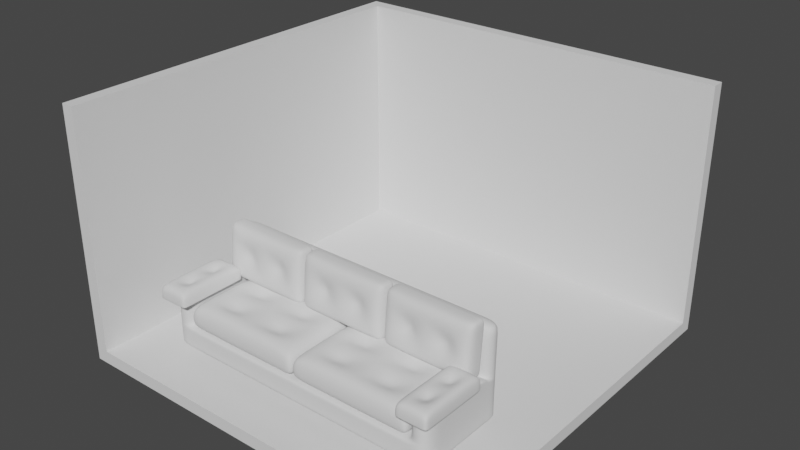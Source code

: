 # Source: livingroom.blend  (saved by Blender 3.5.10; exported with 4.5.12 LTS)
import bpy
from mathutils import Matrix  # noqa: F401  (used for matrix-valued properties, if any)

bpy.ops.wm.read_factory_settings(use_empty=True)
scene = bpy.context.scene
scene.name = 'Scene'

# ---- collections
col_collection = bpy.data.collections.new('Collection'); scene.collection.children.link(col_collection)

# ---- world
world_world = bpy.data.worlds.new('World'); scene.world = world_world
world_world.use_nodes = True; world_world.node_tree.nodes.clear()
_N = world_world.node_tree.nodes; _L = world_world.node_tree.links
n0 = _N.new('ShaderNodeOutputWorld'); n0.name = 'World Output'; n0.location = (300, 300)
n1 = _N.new('ShaderNodeBackground'); n1.name = 'Background'; n1.location = (10, 300)
n1.inputs[0].default_value = (0.05088, 0.05088, 0.05088, 1.0)
_L.new(n1.outputs[0], n0.inputs[0])
n0.is_active_output = True
world_world.color = (0.05088, 0.05088, 0.05088)
world_world.use_sun_shadow = False
world_world.sun_shadow_jitter_overblur = 0.0

# ---- meshes
me_plane = bpy.data.meshes.new('Plane')
me_plane.from_pydata([(-1.0, -1.0, 0.0), (1.0, -1.0, 0.0), (-1.0, 1.0, 0.0), (1.0, 1.0, 0.0), (-1.0, -1.0, 1.25), (-1.0, 1.0, 1.25), (1.0, 1.0, 1.25), (-1.066, 1.066, -0.06635), (-1.066, -1.0, -0.06635), (1.0, -1.0, -0.06635), (1.0, 1.066, -0.06635), (-1.066, 1.066, 1.25), (-1.066, -1.0, 1.25), (1.0, 1.066, 1.25)], [], [(0, 2, 3, 1), (2, 5, 6, 3), (0, 4, 5, 2), (8, 9, 10, 7), (7, 10, 13, 11), (8, 7, 11, 12), (5, 4, 12, 11), (1, 3, 10, 9), (3, 6, 13, 10), (6, 5, 11, 13), (0, 1, 9, 8), (4, 0, 8, 12)])
_uv = me_plane.uv_layers.new(name='UVMap')
_uv.uv.foreach_set('vector', [0.0, 0.0, 0.0, 1.0, 1.0, 1.0, 1.0, 0.0, 0.0, 1.0, 0.0, 1.0, 1.0, 1.0, 1.0, 1.0, 0.0, 0.0, 0.0, 0.0, 0.0, 1.0, 0.0, 1.0, 0.0, 0.0, 1.0, 0.0, 1.0, 1.0, 0.0, 1.0, 0.0, 1.0, 1.0, 1.0, 1.0, 1.0, 0.0, 1.0, 0.0, 0.0, 0.0, 1.0, 0.0, 1.0, 0.0, 0.0, 0.0, 1.0, 0.0, 0.0, 0.0, 0.0, 0.0, 1.0, 1.0, 0.0, 1.0, 1.0, 1.0, 1.0, 1.0, 0.0, 1.0, 1.0, 1.0, 1.0, 1.0, 1.0, 1.0, 1.0, 1.0, 1.0, 0.0, 1.0, 0.0, 1.0, 1.0, 1.0, 0.0, 0.0, 1.0, 0.0, 1.0, 0.0, 0.0, 0.0, 0.0, 0.0, 0.0, 0.0, 0.0, 0.0, 0.0, 0.0])
me_plane.update()
me_plane_001 = bpy.data.meshes.new('Plane.001')
me_plane_001.from_pydata([(-0.7197, -0.7858, 0.03991), (-0.7212, -0.3751, 0.04199), (-0.7197, -0.7858, 0.1502), (-0.6152, -0.7858, 0.03991), (0.677, -0.7858, 0.03991), (-0.6152, -0.7858, 0.1502), (-0.6167, -0.3751, 0.04199), (-0.6152, -0.2858, 0.03991), (0.6756, -0.3751, 0.04199), (0.677, -0.2858, 0.03991), (0.78, -0.3751, 0.04199), (0.7815, -0.2858, 0.03991), (0.7815, -0.7858, 0.03991), (0.78, -0.3751, 0.1522), (0.7815, -0.2858, 0.1502), (0.7815, -0.7858, 0.1502), (0.78, -0.3751, 0.1522), (0.7815, -0.2858, 0.1502), (0.7815, -0.7858, 0.1866), (0.78, -0.374, 0.2465), (0.7815, -0.2846, 0.2444), (0.7815, -0.7846, 0.2808), (0.78, -0.374, 0.2465), (0.7815, -0.2846, 0.2444), (0.7815, -0.7846, 0.2808), (0.6756, -0.374, 0.2465), (0.78, -0.3678, 0.5107), (0.7815, -0.2785, 0.5086), (0.6756, -0.3678, 0.5107), (0.677, -0.2785, 0.5086), (-0.6167, -0.3678, 0.5107), (-0.6152, -0.2785, 0.5086), (-0.7212, -0.3678, 0.5107), (-0.6167, -0.374, 0.2465), (-0.6167, -0.374, 0.2465), (-0.6152, -0.7846, 0.2828), (-0.7212, -0.374, 0.2465), (-0.7197, -0.7846, 0.2828), (-0.7197, -0.2846, 0.2444), (-0.7212, -0.374, 0.2465), (-0.7197, -0.7846, 0.2828), (-0.7197, -0.2846, 0.2444), (-0.7212, -0.3751, 0.1522), (-0.7197, -0.7858, 0.1885), (-0.7197, -0.2858, 0.1502), (-0.7212, -0.3751, 0.1522), (-0.7197, -0.2858, 0.1502), (-0.6152, -0.2858, 0.1502), (-0.7197, -0.2858, 0.03991), (0.677, -0.2858, 0.1502), (-0.6152, -0.2858, 0.1502), (0.677, -0.2858, 0.1502), (-0.6152, -0.2846, 0.2444), (0.677, -0.2846, 0.2444), (-0.6152, -0.2846, 0.2444), (0.677, -0.2846, 0.2444), (-0.6152, -0.7858, 0.1885), (-0.6167, -0.3751, 0.1522), (-0.6152, -0.7846, 0.2828), (-0.6167, -0.3751, 0.1522), (0.6756, -0.3751, 0.1522), (0.6756, -0.374, 0.2465), (0.677, -0.7858, 0.1866), (0.6756, -0.3751, 0.1522), (0.677, -0.7858, 0.1502), (0.677, -0.7846, 0.2808), (0.677, -0.7846, 0.2808), (-0.7197, -0.2785, 0.5086), (-0.6047, -0.7858, 0.03991), (-0.6062, -0.3751, 0.04199), (-0.6062, -0.3678, 0.5107), (-0.6062, -0.374, 0.2465), (-0.6047, -0.2858, 0.1502), (-0.6047, -0.2858, 0.1502), (-0.6047, -0.2846, 0.2444), (-0.6047, -0.2846, 0.2444), (-0.6062, -0.3751, 0.1522), (-0.6062, -0.3751, 0.1522), (-0.6047, -0.7858, 0.1502), (-0.6062, -0.374, 0.2465), (-0.6047, -0.2785, 0.5086), (-0.6047, -0.2858, 0.03991), (0.6565, -0.7858, 0.03991), (0.655, -0.3751, 0.04199), (0.6565, -0.7858, 0.1502), (0.655, -0.3678, 0.5107), (0.655, -0.374, 0.2465), (0.6565, -0.2858, 0.1502), (0.6565, -0.2858, 0.1502), (0.6565, -0.2846, 0.2444), (0.6565, -0.2846, 0.2444), (0.655, -0.3751, 0.1522), (0.655, -0.3751, 0.1522), (0.655, -0.374, 0.2465), (0.6565, -0.2785, 0.5086), (0.6565, -0.2858, 0.03991), (-0.7211, -0.3848, 0.04194), (-0.6167, -0.3848, 0.04194), (0.6756, -0.3848, 0.04194), (0.7801, -0.3848, 0.04194), (0.7801, -0.3848, 0.1522), (0.7801, -0.3848, 0.1886), (0.7801, -0.3836, 0.2829), (0.7801, -0.3836, 0.2829), (-0.6167, -0.3836, 0.2848), (-0.7211, -0.3836, 0.2848), (-0.7211, -0.3836, 0.2848), (-0.7211, -0.3848, 0.1906), (-0.7211, -0.3848, 0.1522), (-0.6167, -0.3848, 0.1906), (-0.6167, -0.3836, 0.2848), (0.6756, -0.3848, 0.1886), (0.6756, -0.3848, 0.1522), (0.6756, -0.3836, 0.2829), (0.6756, -0.3836, 0.2829), (-0.6167, -0.3848, 0.1522), (-0.6061, -0.3848, 0.1522), (-0.6061, -0.3848, 0.04194), (0.6551, -0.3848, 0.1522), (0.6551, -0.3848, 0.04194), (-0.7197, -0.7858, 0.0486), (-0.6152, -0.7858, 0.0486), (0.78, -0.3751, 0.05068), (-0.7212, -0.3751, 0.05068), (-0.7197, -0.2858, 0.0486), (-0.6152, -0.2858, 0.0486), (0.677, -0.2858, 0.0486), (0.677, -0.7858, 0.0486), (0.7815, -0.7858, 0.0486), (0.7815, -0.2858, 0.0486), (-0.6047, -0.2858, 0.0486), (-0.6047, -0.7858, 0.0486), (0.6565, -0.2858, 0.0486), (0.6565, -0.7858, 0.0486), (0.7801, -0.3848, 0.05063), (-0.7211, -0.3848, 0.05063), (-0.7197, -0.7858, 0.1415), (-0.6152, -0.7858, 0.1415), (0.78, -0.3751, 0.1436), (-0.7212, -0.3751, 0.1436), (-0.6152, -0.2858, 0.1415), (0.677, -0.2858, 0.1415), (0.677, -0.7858, 0.1415), (0.7815, -0.2858, 0.1415), (-0.6047, -0.2858, 0.1415), (-0.6047, -0.7858, 0.1415), (0.6565, -0.2858, 0.1415), (0.6565, -0.7858, 0.1415), (0.7801, -0.3848, 0.1435), (-0.7211, -0.3848, 0.1435), (-0.7197, -0.2858, 0.1415), (0.7815, -0.7858, 0.1415), (-0.7202, -0.6498, 0.0406), (-0.6157, -0.6498, 0.0406), (0.6766, -0.6498, 0.0406), (-0.7202, -0.6487, 0.2835), (-0.7202, -0.6487, 0.2835), (-0.7202, -0.6498, 0.1892), (-0.7202, -0.6498, 0.1509), (-0.6052, -0.6498, 0.0406), (0.656, -0.6498, 0.0406), (0.781, -0.6498, 0.0406), (0.781, -0.6498, 0.1509), (0.781, -0.6498, 0.1873), (0.781, -0.6487, 0.2815), (0.781, -0.6487, 0.2815), (-0.6157, -0.6487, 0.2835), (-0.6157, -0.6498, 0.1892), (-0.6157, -0.6487, 0.2835), (0.6766, -0.6498, 0.1873), (0.6766, -0.6498, 0.1509), (0.6766, -0.6487, 0.2815), (0.6766, -0.6487, 0.2815), (-0.6157, -0.6498, 0.1509), (-0.6052, -0.6498, 0.1509), (0.656, -0.6498, 0.1509), (0.781, -0.6498, 0.04929), (-0.7202, -0.6498, 0.04929), (0.781, -0.6498, 0.1422), (-0.7202, -0.6498, 0.1422), (0.78, -0.3728, 0.2967), (0.6756, -0.3728, 0.2967), (-0.6167, -0.3728, 0.2967), (-0.7212, -0.3728, 0.2967), (-0.6152, -0.2835, 0.2946), (0.677, -0.2835, 0.2946), (-0.7197, -0.2835, 0.2946), (0.7815, -0.2835, 0.2946), (-0.6047, -0.2835, 0.2946), (-0.6062, -0.3728, 0.2967), (0.6565, -0.2835, 0.2946), (0.655, -0.3728, 0.2967), (0.78, -0.3703, 0.4484), (-0.7212, -0.3703, 0.4484), (-0.6152, -0.281, 0.4463), (0.7815, -0.281, 0.4463), (-0.6047, -0.281, 0.4463), (-0.6062, -0.3703, 0.4484), (0.6565, -0.281, 0.4463), (0.655, -0.3703, 0.4484), (0.6756, -0.3703, 0.4484), (-0.6167, -0.3703, 0.4484), (0.677, -0.281, 0.4463), (-0.7197, -0.281, 0.4463), (-0.7199, -0.6651, 0.04025), (-0.6155, -0.6651, 0.04025), (0.6768, -0.6651, 0.04025), (-0.7199, -0.664, 0.2831), (-0.7199, -0.664, 0.2831), (-0.7199, -0.6651, 0.1889), (-0.7199, -0.6651, 0.1505), (-0.6049, -0.6651, 0.04025), (0.6563, -0.6651, 0.04025), (0.7813, -0.6651, 0.04894), (0.7813, -0.6651, 0.1418), (0.7813, -0.6651, 0.04025), (0.7813, -0.6651, 0.1505), (0.7813, -0.6651, 0.1869), (0.7813, -0.664, 0.2812), (0.7813, -0.664, 0.2812), (-0.6155, -0.664, 0.2831), (-0.6155, -0.6651, 0.1889), (-0.6155, -0.664, 0.2831), (0.6768, -0.6651, 0.1869), (0.6768, -0.6651, 0.1505), (0.6768, -0.664, 0.2812), (0.6768, -0.664, 0.2812), (-0.6155, -0.6651, 0.1505), (-0.6049, -0.6651, 0.1505), (0.6563, -0.6651, 0.1505), (-0.7199, -0.6651, 0.04894), (-0.7199, -0.6651, 0.1418)], [], [(96, 1, 6, 97), (231, 136, 2, 210), (136, 137, 5, 2), (119, 83, 8, 98), (147, 142, 64, 84), (83, 95, 9, 8), (1, 48, 7, 6), (98, 8, 10, 99), (8, 9, 11, 10), (138, 143, 14, 13), (148, 138, 13, 100), (13, 14, 17, 16), (100, 13, 16, 101), (16, 17, 20, 19), (101, 16, 19, 102), (19, 20, 23, 22), (102, 19, 22, 103), (192, 195, 27, 26), (114, 103, 22, 25), (200, 192, 26, 28), (28, 26, 27, 29), (85, 28, 29, 94), (199, 200, 28, 85), (32, 30, 31, 67), (193, 201, 30, 32), (110, 34, 33, 104), (93, 61, 25, 86), (105, 104, 33, 36), (208, 40, 37, 207), (203, 193, 32, 67), (41, 39, 36, 38), (209, 43, 40, 208), (44, 42, 39, 41), (210, 2, 43, 209), (46, 45, 42, 44), (150, 139, 45, 46), (47, 46, 44, 50), (140, 150, 46, 47), (72, 47, 50, 73), (144, 140, 47, 72), (50, 44, 41, 52), (73, 50, 52, 74), (52, 41, 38, 54), (74, 52, 54, 75), (194, 203, 67, 31), (196, 194, 31, 80), (20, 53, 55, 23), (195, 202, 29, 27), (17, 51, 53, 20), (14, 49, 51, 17), (143, 141, 49, 14), (43, 56, 58, 40), (2, 5, 56, 43), (115, 59, 57, 109), (109, 57, 34, 110), (40, 58, 35, 37), (92, 63, 60, 91), (91, 60, 61, 93), (223, 62, 65, 225), (224, 64, 62, 223), (118, 112, 63, 92), (64, 15, 18, 62), (142, 151, 15, 64), (62, 18, 21, 65), (65, 21, 24, 66), (225, 65, 66, 226), (115, 116, 77, 59), (57, 76, 79, 34), (59, 77, 76, 57), (198, 196, 80, 94), (89, 74, 75, 90), (88, 73, 74, 89), (146, 144, 72, 87), (87, 72, 73, 88), (34, 79, 71, 33), (201, 197, 70, 30), (30, 70, 80, 31), (6, 7, 81, 69), (137, 145, 78, 5), (97, 6, 69, 117), (49, 87, 88, 51), (141, 146, 87, 49), (51, 88, 89, 53), (53, 89, 90, 55), (202, 198, 94, 29), (116, 118, 92, 77), (76, 91, 93, 79), (77, 92, 91, 76), (79, 93, 86, 71), (197, 199, 85, 70), (70, 85, 94, 80), (69, 81, 95, 83), (145, 147, 84, 78), (117, 69, 83, 119), (159, 117, 119, 160), (174, 175, 118, 116), (153, 97, 117, 159), (173, 174, 116, 115), (61, 113, 114, 25), (175, 170, 112, 118), (63, 112, 111, 60), (60, 111, 113, 61), (167, 109, 110, 168), (173, 115, 109, 167), (45, 108, 107, 42), (42, 107, 106, 39), (39, 106, 105, 36), (155, 166, 104, 105), (168, 110, 104, 166), (172, 165, 103, 114), (164, 102, 103, 165), (163, 101, 102, 164), (162, 100, 101, 163), (178, 148, 100, 162), (154, 98, 99, 161), (160, 119, 98, 154), (139, 149, 108, 45), (152, 96, 97, 153), (1, 96, 135, 123), (161, 99, 134, 176), (68, 82, 133, 131), (9, 95, 132, 126), (3, 68, 131, 121), (95, 81, 130, 132), (4, 12, 128, 127), (11, 9, 126, 129), (81, 7, 125, 130), (7, 48, 124, 125), (48, 1, 123, 124), (99, 10, 122, 134), (10, 11, 129, 122), (82, 4, 127, 133), (0, 3, 121, 120), (204, 0, 120, 230), (123, 135, 149, 139), (176, 134, 148, 178), (131, 133, 147, 145), (126, 132, 146, 141), (121, 131, 145, 137), (132, 130, 144, 146), (127, 128, 151, 142), (129, 126, 141, 143), (130, 125, 140, 144), (125, 124, 150, 140), (124, 123, 139, 150), (134, 122, 138, 148), (122, 129, 143, 138), (133, 127, 142, 147), (120, 121, 137, 136), (230, 120, 136, 231), (135, 177, 179, 149), (213, 176, 178, 214), (96, 152, 177, 135), (215, 161, 176, 213), (204, 152, 153, 205), (212, 160, 154, 206), (206, 154, 161, 215), (214, 178, 162, 216), (216, 162, 163, 217), (217, 163, 164, 218), (218, 164, 165, 219), (226, 219, 165, 172), (222, 168, 166, 220), (207, 220, 166, 155), (227, 173, 167, 221), (221, 167, 168, 222), (229, 224, 170, 175), (227, 228, 174, 173), (205, 153, 159, 211), (228, 229, 175, 174), (211, 159, 160, 212), (113, 171, 172, 114), (112, 170, 169, 111), (111, 169, 171, 113), (108, 158, 157, 107), (107, 157, 156, 106), (106, 156, 155, 105), (149, 179, 158, 108), (71, 86, 191, 189), (55, 90, 190, 185), (33, 71, 189, 182), (90, 75, 188, 190), (23, 55, 185, 187), (75, 54, 184, 188), (54, 38, 186, 184), (38, 36, 183, 186), (36, 33, 182, 183), (86, 25, 181, 191), (25, 22, 180, 181), (22, 23, 187, 180), (189, 191, 199, 197), (185, 190, 198, 202), (182, 189, 197, 201), (190, 188, 196, 198), (187, 185, 202, 195), (188, 184, 194, 196), (184, 186, 203, 194), (186, 183, 193, 203), (183, 182, 201, 193), (191, 181, 200, 199), (181, 180, 192, 200), (180, 187, 195, 192), (68, 211, 212, 82), (78, 84, 229, 228), (3, 205, 211, 68), (5, 78, 228, 227), (84, 64, 224, 229), (56, 221, 222, 58), (5, 227, 221, 56), (37, 35, 220, 207), (58, 222, 220, 35), (66, 24, 219, 226), (21, 218, 219, 24), (18, 217, 218, 21), (15, 216, 217, 18), (151, 214, 216, 15), (4, 206, 215, 12), (82, 212, 206, 4), (0, 204, 205, 3), (12, 215, 213, 128), (128, 213, 214, 151), (177, 230, 231, 179), (152, 204, 230, 177), (171, 225, 226, 172), (170, 224, 223, 169), (169, 223, 225, 171), (158, 210, 209, 157), (157, 209, 208, 156), (156, 208, 207, 155), (179, 231, 210, 158)])
me_plane_001.polygons.foreach_set('use_smooth', [True] * 230)
_uv = me_plane_001.uv_layers.new(name='UVMap')
_uv.uv.foreach_set('vector', [0.0, 0.8302, 0.0, 0.8503, 0.3333, 0.8503, 0.3333, 0.8302, 0.0, 0.1408, 0.0, 0.0, 0.0, 0.0, 0.0, 0.1408, 0.0, 0.0, 0.3333, 0.0, 0.3333, 0.0, 0.0, 0.0, 0.6643, 0.8302, 0.6643, 0.8503, 0.6667, 0.8503, 0.6667, 0.8302, 0.6643, 0.0, 0.6667, 0.0, 0.6667, 0.0, 0.6643, 0.0, 0.6643, 0.8503, 0.6643, 1.0, 0.6667, 1.0, 0.6667, 0.8503, 0.0, 0.8503, 0.0, 1.0, 0.3333, 1.0, 0.3333, 0.8503, 0.6667, 0.8302, 0.6667, 0.8503, 1.0, 0.8503, 1.0, 0.8302, 0.6667, 0.8503, 0.6667, 1.0, 1.0, 1.0, 1.0, 0.8503, 1.0, 0.8503, 1.0, 1.0, 1.0, 1.0, 1.0, 0.8503, 1.0, 0.8302, 1.0, 0.8503, 1.0, 0.8503, 1.0, 0.8302, 1.0, 0.8503, 1.0, 1.0, 1.0, 1.0, 1.0, 0.8503, 1.0, 0.8302, 1.0, 0.8503, 1.0, 0.8503, 1.0, 0.8302, 1.0, 0.8503, 1.0, 1.0, 1.0, 1.0, 1.0, 0.8503, 1.0, 0.8302, 1.0, 0.8503, 1.0, 0.8503, 1.0, 0.8302, 1.0, 0.8503, 1.0, 1.0, 1.0, 1.0, 1.0, 0.8503, 1.0, 0.8302, 1.0, 0.8503, 1.0, 0.8503, 1.0, 0.8302, 1.0, 0.8503, 1.0, 1.0, 1.0, 1.0, 1.0, 0.8503, 0.6667, 0.8302, 1.0, 0.8302, 1.0, 0.8503, 0.6667, 0.8503, 0.6667, 0.8503, 1.0, 0.8503, 1.0, 0.8503, 0.6667, 0.8503, 0.6667, 0.8503, 1.0, 0.8503, 1.0, 1.0, 0.6667, 1.0, 0.6643, 0.8503, 0.6667, 0.8503, 0.6667, 1.0, 0.6643, 1.0, 0.6643, 0.8503, 0.6667, 0.8503, 0.6667, 0.8503, 0.6643, 0.8503, 0.0, 0.8503, 0.3333, 0.8503, 0.3333, 1.0, 0.0, 1.0, 0.0, 0.8503, 0.3333, 0.8503, 0.3333, 0.8503, 0.0, 0.8503, 0.3333, 0.8302, 0.3333, 0.8503, 0.3333, 0.8503, 0.3333, 0.8302, 0.6643, 0.8503, 0.6667, 0.8503, 0.6667, 0.8503, 0.6643, 0.8503, 0.0, 0.8302, 0.3333, 0.8302, 0.3333, 0.8503, 0.0, 0.8503, 0.0, 0.1408, 0.0, 0.0, 0.0, 0.0, 0.0, 0.1408, 0.0, 1.0, 0.0, 0.8503, 0.0, 0.8503, 0.0, 1.0, 0.0, 1.0, 0.0, 0.8503, 0.0, 0.8503, 0.0, 1.0, 0.0, 0.1408, 0.0, 0.0, 0.0, 0.0, 0.0, 0.1408, 0.0, 1.0, 0.0, 0.8503, 0.0, 0.8503, 0.0, 1.0, 0.0, 0.1408, 0.0, 0.0, 0.0, 0.0, 0.0, 0.1408, 0.0, 1.0, 0.0, 0.8503, 0.0, 0.8503, 0.0, 1.0, 0.0, 1.0, 0.0, 0.8503, 0.0, 0.8503, 0.0, 1.0, 0.3333, 1.0, 0.0, 1.0, 0.0, 1.0, 0.3333, 1.0, 0.3333, 1.0, 0.0, 1.0, 0.0, 1.0, 0.3333, 1.0, 0.3354, 1.0, 0.3333, 1.0, 0.3333, 1.0, 0.3354, 1.0, 0.3354, 1.0, 0.3333, 1.0, 0.3333, 1.0, 0.3354, 1.0, 0.3333, 1.0, 0.0, 1.0, 0.0, 1.0, 0.3333, 1.0, 0.3354, 1.0, 0.3333, 1.0, 0.3333, 1.0, 0.3354, 1.0, 0.3333, 1.0, 0.0, 1.0, 0.0, 1.0, 0.3333, 1.0, 0.3354, 1.0, 0.3333, 1.0, 0.3333, 1.0, 0.3354, 1.0, 0.3333, 1.0, 0.0, 1.0, 0.0, 1.0, 0.3333, 1.0, 0.3354, 1.0, 0.3333, 1.0, 0.3333, 1.0, 0.3354, 1.0, 1.0, 1.0, 0.6667, 1.0, 0.6667, 1.0, 1.0, 1.0, 1.0, 1.0, 0.6667, 1.0, 0.6667, 1.0, 1.0, 1.0, 1.0, 1.0, 0.6667, 1.0, 0.6667, 1.0, 1.0, 1.0, 1.0, 1.0, 0.6667, 1.0, 0.6667, 1.0, 1.0, 1.0, 1.0, 1.0, 0.6667, 1.0, 0.6667, 1.0, 1.0, 1.0, 0.0, 0.0, 0.3333, 0.0, 0.3333, 0.0, 0.0, 0.0, 0.0, 0.0, 0.3333, 0.0, 0.3333, 0.0, 0.0, 0.0, 0.3333, 0.8302, 0.3333, 0.8503, 0.3333, 0.8503, 0.3333, 0.8302, 0.3333, 0.8302, 0.3333, 0.8503, 0.3333, 0.8503, 0.3333, 0.8302, 0.0, 0.0, 0.3333, 0.0, 0.3333, 0.0, 0.0, 0.0, 0.6643, 0.8503, 0.6667, 0.8503, 0.6667, 0.8503, 0.6643, 0.8503, 0.6643, 0.8503, 0.6667, 0.8503, 0.6667, 0.8503, 0.6643, 0.8503, 0.6667, 0.1408, 0.6667, 0.0, 0.6667, 0.0, 0.6667, 0.1408, 0.6667, 0.1408, 0.6667, 0.0, 0.6667, 0.0, 0.6667, 0.1408, 0.6643, 0.8302, 0.6667, 0.8302, 0.6667, 0.8503, 0.6643, 0.8503, 0.6667, 0.0, 1.0, 0.0, 1.0, 0.0, 0.6667, 0.0, 0.6667, 0.0, 1.0, 0.0, 1.0, 0.0, 0.6667, 0.0, 0.6667, 0.0, 1.0, 0.0, 1.0, 0.0, 0.6667, 0.0, 0.6667, 0.0, 1.0, 0.0, 1.0, 0.0, 0.6667, 0.0, 0.6667, 0.1408, 0.6667, 0.0, 0.6667, 0.0, 0.6667, 0.1408, 0.3333, 0.8302, 0.3354, 0.8302, 0.3354, 0.8503, 0.3333, 0.8503, 0.3333, 0.8503, 0.3354, 0.8503, 0.3354, 0.8503, 0.3333, 0.8503, 0.3333, 0.8503, 0.3354, 0.8503, 0.3354, 0.8503, 0.3333, 0.8503, 0.6643, 1.0, 0.3354, 1.0, 0.3354, 1.0, 0.6643, 1.0, 0.6643, 1.0, 0.3354, 1.0, 0.3354, 1.0, 0.6643, 1.0, 0.6643, 1.0, 0.3354, 1.0, 0.3354, 1.0, 0.6643, 1.0, 0.6643, 1.0, 0.3354, 1.0, 0.3354, 1.0, 0.6643, 1.0, 0.6643, 1.0, 0.3354, 1.0, 0.3354, 1.0, 0.6643, 1.0, 0.3333, 0.8503, 0.3354, 0.8503, 0.3354, 0.8503, 0.3333, 0.8503, 0.3333, 0.8503, 0.3354, 0.8503, 0.3354, 0.8503, 0.3333, 0.8503, 0.3333, 0.8503, 0.3354, 0.8503, 0.3354, 1.0, 0.3333, 1.0, 0.3333, 0.8503, 0.3333, 1.0, 0.3354, 1.0, 0.3354, 0.8503, 0.3333, 0.0, 0.3354, 0.0, 0.3354, 0.0, 0.3333, 0.0, 0.3333, 0.8302, 0.3333, 0.8503, 0.3354, 0.8503, 0.3354, 0.8302, 0.6667, 1.0, 0.6643, 1.0, 0.6643, 1.0, 0.6667, 1.0, 0.6667, 1.0, 0.6643, 1.0, 0.6643, 1.0, 0.6667, 1.0, 0.6667, 1.0, 0.6643, 1.0, 0.6643, 1.0, 0.6667, 1.0, 0.6667, 1.0, 0.6643, 1.0, 0.6643, 1.0, 0.6667, 1.0, 0.6667, 1.0, 0.6643, 1.0, 0.6643, 1.0, 0.6667, 1.0, 0.3354, 0.8302, 0.6643, 0.8302, 0.6643, 0.8503, 0.3354, 0.8503, 0.3354, 0.8503, 0.6643, 0.8503, 0.6643, 0.8503, 0.3354, 0.8503, 0.3354, 0.8503, 0.6643, 0.8503, 0.6643, 0.8503, 0.3354, 0.8503, 0.3354, 0.8503, 0.6643, 0.8503, 0.6643, 0.8503, 0.3354, 0.8503, 0.3354, 0.8503, 0.6643, 0.8503, 0.6643, 0.8503, 0.3354, 0.8503, 0.3354, 0.8503, 0.6643, 0.8503, 0.6643, 1.0, 0.3354, 1.0, 0.3354, 0.8503, 0.3354, 1.0, 0.6643, 1.0, 0.6643, 0.8503, 0.3354, 0.0, 0.6643, 0.0, 0.6643, 0.0, 0.3354, 0.0, 0.3354, 0.8302, 0.3354, 0.8503, 0.6643, 0.8503, 0.6643, 0.8302, 0.3354, 0.2815, 0.3354, 0.8302, 0.6643, 0.8302, 0.6643, 0.2815, 0.3354, 0.2815, 0.6643, 0.2815, 0.6643, 0.8302, 0.3354, 0.8302, 0.3333, 0.2815, 0.3333, 0.8302, 0.3354, 0.8302, 0.3354, 0.2815, 0.3333, 0.2815, 0.3354, 0.2815, 0.3354, 0.8302, 0.3333, 0.8302, 0.6667, 0.8503, 0.6667, 0.8302, 0.6667, 0.8302, 0.6667, 0.8503, 0.6643, 0.2815, 0.6667, 0.2815, 0.6667, 0.8302, 0.6643, 0.8302, 0.6667, 0.8503, 0.6667, 0.8302, 0.6667, 0.8302, 0.6667, 0.8503, 0.6667, 0.8503, 0.6667, 0.8302, 0.6667, 0.8302, 0.6667, 0.8503, 0.3333, 0.2815, 0.3333, 0.8302, 0.3333, 0.8302, 0.3333, 0.2815, 0.3333, 0.2815, 0.3333, 0.8302, 0.3333, 0.8302, 0.3333, 0.2815, 0.0, 0.8503, 0.0, 0.8302, 0.0, 0.8302, 0.0, 0.8503, 0.0, 0.8503, 0.0, 0.8302, 0.0, 0.8302, 0.0, 0.8503, 0.0, 0.8503, 0.0, 0.8302, 0.0, 0.8302, 0.0, 0.8503, 0.0, 0.2815, 0.3333, 0.2815, 0.3333, 0.8302, 0.0, 0.8302, 0.3333, 0.2815, 0.3333, 0.8302, 0.3333, 0.8302, 0.3333, 0.2815, 0.6667, 0.2815, 1.0, 0.2815, 1.0, 0.8302, 0.6667, 0.8302, 1.0, 0.2815, 1.0, 0.8302, 1.0, 0.8302, 1.0, 0.2815, 1.0, 0.2815, 1.0, 0.8302, 1.0, 0.8302, 1.0, 0.2815, 1.0, 0.2815, 1.0, 0.8302, 1.0, 0.8302, 1.0, 0.2815, 1.0, 0.2815, 1.0, 0.8302, 1.0, 0.8302, 1.0, 0.2815, 0.6667, 0.2815, 0.6667, 0.8302, 1.0, 0.8302, 1.0, 0.2815, 0.6643, 0.2815, 0.6643, 0.8302, 0.6667, 0.8302, 0.6667, 0.2815, 0.0, 0.8503, 0.0, 0.8302, 0.0, 0.8302, 0.0, 0.8503, 0.0, 0.2815, 0.0, 0.8302, 0.3333, 0.8302, 0.3333, 0.2815, 0.0, 0.8503, 0.0, 0.8302, 0.0, 0.8302, 0.0, 0.8503, 1.0, 0.2815, 1.0, 0.8302, 1.0, 0.8302, 1.0, 0.2815, 0.3354, 0.0, 0.6643, 0.0, 0.6643, 0.0, 0.3354, 0.0, 0.6667, 1.0, 0.6643, 1.0, 0.6643, 1.0, 0.6667, 1.0, 0.3333, 0.0, 0.3354, 0.0, 0.3354, 0.0, 0.3333, 0.0, 0.6643, 1.0, 0.3354, 1.0, 0.3354, 1.0, 0.6643, 1.0, 0.6667, 0.0, 1.0, 0.0, 1.0, 0.0, 0.6667, 0.0, 1.0, 1.0, 0.6667, 1.0, 0.6667, 1.0, 1.0, 1.0, 0.3354, 1.0, 0.3333, 1.0, 0.3333, 1.0, 0.3354, 1.0, 0.3333, 1.0, 0.0, 1.0, 0.0, 1.0, 0.3333, 1.0, 0.0, 1.0, 0.0, 0.8503, 0.0, 0.8503, 0.0, 1.0, 1.0, 0.8302, 1.0, 0.8503, 1.0, 0.8503, 1.0, 0.8302, 1.0, 0.8503, 1.0, 1.0, 1.0, 1.0, 1.0, 0.8503, 0.6643, 0.0, 0.6667, 0.0, 0.6667, 0.0, 0.6643, 0.0, 0.0, 0.0, 0.3333, 0.0, 0.3333, 0.0, 0.0, 0.0, 0.0, 0.1408, 0.0, 0.0, 0.0, 0.0, 0.0, 0.1408, 0.0, 0.8503, 0.0, 0.8302, 0.0, 0.8302, 0.0, 0.8503, 1.0, 0.2815, 1.0, 0.8302, 1.0, 0.8302, 1.0, 0.2815, 0.3354, 0.0, 0.6643, 0.0, 0.6643, 0.0, 0.3354, 0.0, 0.6667, 1.0, 0.6643, 1.0, 0.6643, 1.0, 0.6667, 1.0, 0.3333, 0.0, 0.3354, 0.0, 0.3354, 0.0, 0.3333, 0.0, 0.6643, 1.0, 0.3354, 1.0, 0.3354, 1.0, 0.6643, 1.0, 0.6667, 0.0, 1.0, 0.0, 1.0, 0.0, 0.6667, 0.0, 1.0, 1.0, 0.6667, 1.0, 0.6667, 1.0, 1.0, 1.0, 0.3354, 1.0, 0.3333, 1.0, 0.3333, 1.0, 0.3354, 1.0, 0.3333, 1.0, 0.0, 1.0, 0.0, 1.0, 0.3333, 1.0, 0.0, 1.0, 0.0, 0.8503, 0.0, 0.8503, 0.0, 1.0, 1.0, 0.8302, 1.0, 0.8503, 1.0, 0.8503, 1.0, 0.8302, 1.0, 0.8503, 1.0, 1.0, 1.0, 1.0, 1.0, 0.8503, 0.6643, 0.0, 0.6667, 0.0, 0.6667, 0.0, 0.6643, 0.0, 0.0, 0.0, 0.3333, 0.0, 0.3333, 0.0, 0.0, 0.0, 0.0, 0.1408, 0.0, 0.0, 0.0, 0.0, 0.0, 0.1408, 0.0, 0.8302, 0.0, 0.2815, 0.0, 0.2815, 0.0, 0.8302, 1.0, 0.1408, 1.0, 0.2815, 1.0, 0.2815, 1.0, 0.1408, 0.0, 0.8302, 0.0, 0.2815, 0.0, 0.2815, 0.0, 0.8302, 1.0, 0.1408, 1.0, 0.2815, 1.0, 0.2815, 1.0, 0.1408, 0.0, 0.1408, 0.0, 0.2815, 0.3333, 0.2815, 0.3333, 0.1408, 0.6643, 0.1408, 0.6643, 0.2815, 0.6667, 0.2815, 0.6667, 0.1408, 0.6667, 0.1408, 0.6667, 0.2815, 1.0, 0.2815, 1.0, 0.1408, 1.0, 0.1408, 1.0, 0.2815, 1.0, 0.2815, 1.0, 0.1408, 1.0, 0.1408, 1.0, 0.2815, 1.0, 0.2815, 1.0, 0.1408, 1.0, 0.1408, 1.0, 0.2815, 1.0, 0.2815, 1.0, 0.1408, 1.0, 0.1408, 1.0, 0.2815, 1.0, 0.2815, 1.0, 0.1408, 0.6667, 0.1408, 1.0, 0.1408, 1.0, 0.2815, 0.6667, 0.2815, 0.3333, 0.1408, 0.3333, 0.2815, 0.3333, 0.2815, 0.3333, 0.1408, 0.0, 0.1408, 0.3333, 0.1408, 0.3333, 0.2815, 0.0, 0.2815, 0.3333, 0.1408, 0.3333, 0.2815, 0.3333, 0.2815, 0.3333, 0.1408, 0.3333, 0.1408, 0.3333, 0.2815, 0.3333, 0.2815, 0.3333, 0.1408, 0.6643, 0.1408, 0.6667, 0.1408, 0.6667, 0.2815, 0.6643, 0.2815, 0.3333, 0.1408, 0.3354, 0.1408, 0.3354, 0.2815, 0.3333, 0.2815, 0.3333, 0.1408, 0.3333, 0.2815, 0.3354, 0.2815, 0.3354, 0.1408, 0.3354, 0.1408, 0.6643, 0.1408, 0.6643, 0.2815, 0.3354, 0.2815, 0.3354, 0.1408, 0.3354, 0.2815, 0.6643, 0.2815, 0.6643, 0.1408, 0.6667, 0.8302, 0.6667, 0.2815, 0.6667, 0.2815, 0.6667, 0.8302, 0.6667, 0.8302, 0.6667, 0.2815, 0.6667, 0.2815, 0.6667, 0.8302, 0.6667, 0.8302, 0.6667, 0.2815, 0.6667, 0.2815, 0.6667, 0.8302, 0.0, 0.8302, 0.0, 0.2815, 0.0, 0.2815, 0.0, 0.8302, 0.0, 0.8302, 0.0, 0.2815, 0.0, 0.2815, 0.0, 0.8302, 0.0, 0.8302, 0.0, 0.2815, 0.0, 0.2815, 0.0, 0.8302, 0.0, 0.8302, 0.0, 0.2815, 0.0, 0.2815, 0.0, 0.8302, 0.3354, 0.8503, 0.6643, 0.8503, 0.6643, 0.8503, 0.3354, 0.8503, 0.6667, 1.0, 0.6643, 1.0, 0.6643, 1.0, 0.6667, 1.0, 0.3333, 0.8503, 0.3354, 0.8503, 0.3354, 0.8503, 0.3333, 0.8503, 0.6643, 1.0, 0.3354, 1.0, 0.3354, 1.0, 0.6643, 1.0, 1.0, 1.0, 0.6667, 1.0, 0.6667, 1.0, 1.0, 1.0, 0.3354, 1.0, 0.3333, 1.0, 0.3333, 1.0, 0.3354, 1.0, 0.3333, 1.0, 0.0, 1.0, 0.0, 1.0, 0.3333, 1.0, 0.0, 1.0, 0.0, 0.8503, 0.0, 0.8503, 0.0, 1.0, 0.0, 0.8503, 0.3333, 0.8503, 0.3333, 0.8503, 0.0, 0.8503, 0.6643, 0.8503, 0.6667, 0.8503, 0.6667, 0.8503, 0.6643, 0.8503, 0.6667, 0.8503, 1.0, 0.8503, 1.0, 0.8503, 0.6667, 0.8503, 1.0, 0.8503, 1.0, 1.0, 1.0, 1.0, 1.0, 0.8503, 0.3354, 0.8503, 0.6643, 0.8503, 0.6643, 0.8503, 0.3354, 0.8503, 0.6667, 1.0, 0.6643, 1.0, 0.6643, 1.0, 0.6667, 1.0, 0.3333, 0.8503, 0.3354, 0.8503, 0.3354, 0.8503, 0.3333, 0.8503, 0.6643, 1.0, 0.3354, 1.0, 0.3354, 1.0, 0.6643, 1.0, 1.0, 1.0, 0.6667, 1.0, 0.6667, 1.0, 1.0, 1.0, 0.3354, 1.0, 0.3333, 1.0, 0.3333, 1.0, 0.3354, 1.0, 0.3333, 1.0, 0.0, 1.0, 0.0, 1.0, 0.3333, 1.0, 0.0, 1.0, 0.0, 0.8503, 0.0, 0.8503, 0.0, 1.0, 0.0, 0.8503, 0.3333, 0.8503, 0.3333, 0.8503, 0.0, 0.8503, 0.6643, 0.8503, 0.6667, 0.8503, 0.6667, 0.8503, 0.6643, 0.8503, 0.6667, 0.8503, 1.0, 0.8503, 1.0, 0.8503, 0.6667, 0.8503, 1.0, 0.8503, 1.0, 1.0, 1.0, 1.0, 1.0, 0.8503, 0.3354, 0.0, 0.3354, 0.1408, 0.6643, 0.1408, 0.6643, 0.0, 0.3354, 0.0, 0.6643, 0.0, 0.6643, 0.1408, 0.3354, 0.1408, 0.3333, 0.0, 0.3333, 0.1408, 0.3354, 0.1408, 0.3354, 0.0, 0.3333, 0.0, 0.3354, 0.0, 0.3354, 0.1408, 0.3333, 0.1408, 0.6643, 0.0, 0.6667, 0.0, 0.6667, 0.1408, 0.6643, 0.1408, 0.3333, 0.0, 0.3333, 0.1408, 0.3333, 0.1408, 0.3333, 0.0, 0.3333, 0.0, 0.3333, 0.1408, 0.3333, 0.1408, 0.3333, 0.0, 0.0, 0.0, 0.3333, 0.0, 0.3333, 0.1408, 0.0, 0.1408, 0.3333, 0.0, 0.3333, 0.1408, 0.3333, 0.1408, 0.3333, 0.0, 0.6667, 0.0, 1.0, 0.0, 1.0, 0.1408, 0.6667, 0.1408, 1.0, 0.0, 1.0, 0.1408, 1.0, 0.1408, 1.0, 0.0, 1.0, 0.0, 1.0, 0.1408, 1.0, 0.1408, 1.0, 0.0, 1.0, 0.0, 1.0, 0.1408, 1.0, 0.1408, 1.0, 0.0, 1.0, 0.0, 1.0, 0.1408, 1.0, 0.1408, 1.0, 0.0, 0.6667, 0.0, 0.6667, 0.1408, 1.0, 0.1408, 1.0, 0.0, 0.6643, 0.0, 0.6643, 0.1408, 0.6667, 0.1408, 0.6667, 0.0, 0.0, 0.0, 0.0, 0.1408, 0.3333, 0.1408, 0.3333, 0.0, 1.0, 0.0, 1.0, 0.1408, 1.0, 0.1408, 1.0, 0.0, 1.0, 0.0, 1.0, 0.1408, 1.0, 0.1408, 1.0, 0.0, 0.0, 0.2815, 0.0, 0.1408, 0.0, 0.1408, 0.0, 0.2815, 0.0, 0.2815, 0.0, 0.1408, 0.0, 0.1408, 0.0, 0.2815, 0.6667, 0.2815, 0.6667, 0.1408, 0.6667, 0.1408, 0.6667, 0.2815, 0.6667, 0.2815, 0.6667, 0.1408, 0.6667, 0.1408, 0.6667, 0.2815, 0.6667, 0.2815, 0.6667, 0.1408, 0.6667, 0.1408, 0.6667, 0.2815, 0.0, 0.2815, 0.0, 0.1408, 0.0, 0.1408, 0.0, 0.2815, 0.0, 0.2815, 0.0, 0.1408, 0.0, 0.1408, 0.0, 0.2815, 0.0, 0.2815, 0.0, 0.1408, 0.0, 0.1408, 0.0, 0.2815, 0.0, 0.2815, 0.0, 0.1408, 0.0, 0.1408, 0.0, 0.2815])
me_plane_001.update()
me_plane_002 = bpy.data.meshes.new('Plane.002')
me_plane_002.from_pydata([(-1.0, -1.0, 0.0), (1.0, -1.0, 0.0), (-1.0, 1.0, 0.0), (1.0, 1.0, 0.0), (-1.0, 1.0, 0.4341), (-1.0, -1.0, 0.4341), (1.0, -1.0, 0.4341), (1.0, 1.0, 0.4341), (-0.8405, -1.0, 0.0), (0.0, -1.0, 0.0), (0.8405, -1.0, 0.0), (0.8405, 1.0, 0.0), (0.0, 1.0, 0.0), (-0.8405, 1.0, 0.0), (-0.8405, -1.0, 0.4341), (0.0, -1.0, 0.4341), (0.8405, -1.0, 0.4341), (0.8405, 1.0, 0.4341), (0.0, 1.0, 0.4341), (-0.8405, 1.0, 0.4341), (-1.0, 0.7594, 0.0), (-1.0, 0.0, 0.0), (-1.0, -0.7594, 0.0), (1.0, -0.7594, 0.0), (1.0, 0.0, 0.0), (1.0, 0.7594, 0.0), (-1.0, 0.7594, 0.4341), (-1.0, 0.0, 0.4341), (-1.0, -0.7594, 0.4341), (1.0, -0.7594, 0.4341), (1.0, 0.0, 0.4341), (1.0, 0.7594, 0.4341), (-0.8405, -0.7594, 0.5664), (-0.8405, 0.0, 0.5664), (-0.8405, 0.7594, 0.5664), (0.0, -0.7594, 0.5664), (0.0, 0.0, 0.5664), (0.0, 0.7594, 0.5664), (0.8405, -0.7594, 0.5664), (0.8405, 0.0, 0.5664), (0.8405, 0.7594, 0.5664), (-0.8405, 0.7594, 0.0), (-0.8405, 0.0, 0.0), (-0.8405, -0.7594, 0.0), (0.0, 0.7594, 0.0), (0.0, 0.0, 0.0), (0.0, -0.7594, 0.0), (0.8405, 0.7594, 0.0), (0.8405, 0.0, 0.0), (0.8405, -0.7594, 0.0), (0.3534, -0.4684, 0.4309), (0.4871, -0.4684, 0.4309), (0.4871, -0.291, 0.4309), (0.3534, -0.291, 0.4309), (0.3534, 0.291, 0.4309), (0.4871, 0.291, 0.4309), (0.4871, 0.4684, 0.4309), (0.3534, 0.4684, 0.4309), (-0.4871, -0.4684, 0.4309), (-0.3534, -0.4684, 0.4309), (-0.3534, -0.291, 0.4309), (-0.4871, -0.291, 0.4309), (-0.4871, 0.291, 0.4309), (-0.3534, 0.291, 0.4309), (-0.3534, 0.4684, 0.4309), (-0.4871, 0.4684, 0.4309)], [], [(47, 11, 3, 25), (40, 31, 7, 17), (10, 1, 6, 16), (25, 3, 7, 31), (22, 0, 5, 28), (13, 2, 4, 19), (3, 11, 17, 7), (11, 12, 18, 17), (12, 13, 19, 18), (0, 8, 14, 5), (8, 9, 15, 14), (9, 10, 16, 15), (26, 34, 19, 4), (34, 37, 18, 19), (37, 40, 17, 18), (20, 2, 13, 41), (41, 13, 12, 44), (44, 12, 11, 47), (9, 46, 49, 10), (46, 45, 48, 49), (45, 44, 47, 48), (8, 43, 46, 9), (43, 42, 45, 46), (42, 41, 44, 45), (0, 22, 43, 8), (22, 21, 42, 43), (21, 20, 41, 42), (15, 16, 38, 35), (39, 40, 56, 55), (35, 36, 60, 59), (14, 15, 35, 32), (36, 37, 64, 63), (5, 14, 32, 28), (28, 32, 33, 27), (27, 33, 34, 26), (2, 20, 26, 4), (20, 21, 27, 26), (21, 22, 28, 27), (1, 23, 29, 6), (23, 24, 30, 29), (24, 25, 31, 30), (16, 6, 29, 38), (38, 29, 30, 39), (39, 30, 31, 40), (10, 49, 23, 1), (49, 48, 24, 23), (48, 47, 25, 24), (38, 39, 52, 51), (39, 36, 53, 52), (37, 36, 54, 57), (35, 38, 51, 50), (40, 37, 57, 56), (33, 32, 58, 61), (36, 39, 55, 54), (36, 33, 61, 60), (34, 33, 62, 65), (32, 35, 59, 58), (37, 34, 65, 64), (33, 36, 63, 62), (50, 51, 52, 53), (54, 55, 56, 57), (58, 59, 60, 61), (62, 63, 64, 65), (36, 35, 50, 53)])
me_plane_002.polygons.foreach_set('use_smooth', [True] * 64)
_uv = me_plane_002.uv_layers.new(name='UVMap')
_uv.uv.foreach_set('vector', [0.75, 0.75, 0.75, 1.0, 1.0, 1.0, 1.0, 0.75, 0.75, 0.75, 1.0, 0.75, 1.0, 1.0, 0.75, 1.0, 0.75, 0.0, 1.0, 0.0, 1.0, 0.0, 0.75, 0.0, 1.0, 0.75, 1.0, 1.0, 1.0, 1.0, 1.0, 0.75, 0.0, 0.25, 0.0, 0.0, 0.0, 0.0, 0.0, 0.25, 0.25, 1.0, 0.0, 1.0, 0.0, 1.0, 0.25, 1.0, 1.0, 1.0, 0.75, 1.0, 0.75, 1.0, 1.0, 1.0, 0.75, 1.0, 0.5, 1.0, 0.5, 1.0, 0.75, 1.0, 0.5, 1.0, 0.25, 1.0, 0.25, 1.0, 0.5, 1.0, 0.0, 0.0, 0.25, 0.0, 0.25, 0.0, 0.0, 0.0, 0.25, 0.0, 0.5, 0.0, 0.5, 0.0, 0.25, 0.0, 0.5, 0.0, 0.75, 0.0, 0.75, 0.0, 0.5, 0.0, 0.0, 0.75, 0.25, 0.75, 0.25, 1.0, 0.0, 1.0, 0.25, 0.75, 0.5, 0.75, 0.5, 1.0, 0.25, 1.0, 0.5, 0.75, 0.75, 0.75, 0.75, 1.0, 0.5, 1.0, 0.0, 0.75, 0.0, 1.0, 0.25, 1.0, 0.25, 0.75, 0.25, 0.75, 0.25, 1.0, 0.5, 1.0, 0.5, 0.75, 0.5, 0.75, 0.5, 1.0, 0.75, 1.0, 0.75, 0.75, 0.5, 0.0, 0.5, 0.25, 0.75, 0.25, 0.75, 0.0, 0.5, 0.25, 0.5, 0.5, 0.75, 0.5, 0.75, 0.25, 0.5, 0.5, 0.5, 0.75, 0.75, 0.75, 0.75, 0.5, 0.25, 0.0, 0.25, 0.25, 0.5, 0.25, 0.5, 0.0, 0.25, 0.25, 0.25, 0.5, 0.5, 0.5, 0.5, 0.25, 0.25, 0.5, 0.25, 0.75, 0.5, 0.75, 0.5, 0.5, 0.0, 0.0, 0.0, 0.25, 0.25, 0.25, 0.25, 0.0, 0.0, 0.25, 0.0, 0.5, 0.25, 0.5, 0.25, 0.25, 0.0, 0.5, 0.0, 0.75, 0.25, 0.75, 0.25, 0.5, 0.5, 0.0, 0.75, 0.0, 0.75, 0.25, 0.5, 0.25, 0.75, 0.5, 0.75, 0.75, 0.6542, 0.6542, 0.6542, 0.5958, 0.5, 0.25, 0.5, 0.5, 0.4042, 0.4042, 0.4042, 0.3458, 0.25, 0.0, 0.5, 0.0, 0.5, 0.25, 0.25, 0.25, 0.5, 0.5, 0.5, 0.75, 0.4042, 0.6542, 0.4042, 0.5958, 0.0, 0.0, 0.25, 0.0, 0.25, 0.25, 0.0, 0.25, 0.0, 0.25, 0.25, 0.25, 0.25, 0.5, 0.0, 0.5, 0.0, 0.5, 0.25, 0.5, 0.25, 0.75, 0.0, 0.75, 0.0, 1.0, 0.0, 0.75, 0.0, 0.75, 0.0, 1.0, 0.0, 0.75, 0.0, 0.5, 0.0, 0.5, 0.0, 0.75, 0.0, 0.5, 0.0, 0.25, 0.0, 0.25, 0.0, 0.5, 1.0, 0.0, 1.0, 0.25, 1.0, 0.25, 1.0, 0.0, 1.0, 0.25, 1.0, 0.5, 1.0, 0.5, 1.0, 0.25, 1.0, 0.5, 1.0, 0.75, 1.0, 0.75, 1.0, 0.5, 0.75, 0.0, 1.0, 0.0, 1.0, 0.25, 0.75, 0.25, 0.75, 0.25, 1.0, 0.25, 1.0, 0.5, 0.75, 0.5, 0.75, 0.5, 1.0, 0.5, 1.0, 0.75, 0.75, 0.75, 0.75, 0.0, 0.75, 0.25, 1.0, 0.25, 1.0, 0.0, 0.75, 0.25, 0.75, 0.5, 1.0, 0.5, 1.0, 0.25, 0.75, 0.5, 0.75, 0.75, 1.0, 0.75, 1.0, 0.5, 0.75, 0.25, 0.75, 0.5, 0.6542, 0.4042, 0.6542, 0.3458, 0.75, 0.5, 0.5, 0.5, 0.5958, 0.4042, 0.6542, 0.4042, 0.5, 0.75, 0.5, 0.5, 0.5958, 0.5958, 0.5958, 0.6542, 0.5, 0.25, 0.75, 0.25, 0.6542, 0.3458, 0.5958, 0.3458, 0.75, 0.75, 0.5, 0.75, 0.5958, 0.6542, 0.6542, 0.6542, 0.25, 0.5, 0.25, 0.25, 0.3458, 0.3458, 0.3458, 0.4042, 0.5, 0.5, 0.75, 0.5, 0.6542, 0.5958, 0.5958, 0.5958, 0.5, 0.5, 0.25, 0.5, 0.3458, 0.4042, 0.4042, 0.4042, 0.25, 0.75, 0.25, 0.5, 0.3458, 0.5958, 0.3458, 0.6542, 0.25, 0.25, 0.5, 0.25, 0.4042, 0.3458, 0.3458, 0.3458, 0.5, 0.75, 0.25, 0.75, 0.3458, 0.6542, 0.4042, 0.6542, 0.25, 0.5, 0.5, 0.5, 0.4042, 0.5958, 0.3458, 0.5958, 0.5958, 0.3458, 0.6542, 0.3458, 0.6542, 0.4042, 0.5958, 0.4042, 0.5958, 0.5958, 0.6542, 0.5958, 0.6542, 0.6542, 0.5958, 0.6542, 0.3458, 0.3458, 0.4042, 0.3458, 0.4042, 0.4042, 0.3458, 0.4042, 0.3458, 0.5958, 0.4042, 0.5958, 0.4042, 0.6542, 0.3458, 0.6542, 0.5, 0.5, 0.5, 0.25, 0.5958, 0.3458, 0.5958, 0.4042])
me_plane_002.update()
me_plane_003 = bpy.data.meshes.new('Plane.003')
me_plane_003.from_pydata([(-1.0, -1.0, 0.0), (1.0, -1.0, 0.0), (-1.0, 1.0, 0.0), (1.0, 1.0, 0.0), (-1.0, 1.0, 0.4341), (-1.0, -1.0, 0.4341), (1.0, -1.0, 0.4341), (1.0, 1.0, 0.4341), (-0.8405, -1.0, 0.0), (0.0, -1.0, 0.0), (0.8405, -1.0, 0.0), (0.8405, 1.0, 0.0), (0.0, 1.0, 0.0), (-0.8405, 1.0, 0.0), (-0.8405, -1.0, 0.4341), (0.0, -1.0, 0.4341), (0.8405, -1.0, 0.4341), (0.8405, 1.0, 0.4341), (0.0, 1.0, 0.4341), (-0.8405, 1.0, 0.4341), (-1.0, 0.7594, 0.0), (-1.0, 0.0, 0.0), (-1.0, -0.7594, 0.0), (1.0, -0.7594, 0.0), (1.0, 0.0, 0.0), (1.0, 0.7594, 0.0), (-1.0, 0.7594, 0.4341), (-1.0, 0.0, 0.4341), (-1.0, -0.7594, 0.4341), (1.0, -0.7594, 0.4341), (1.0, 0.0, 0.4341), (1.0, 0.7594, 0.4341), (-0.8405, -0.7594, 0.5664), (-0.8405, 0.0, 0.5664), (-0.8405, 0.7594, 0.5664), (0.0, -0.7594, 0.5664), (0.0, 0.0, 0.5664), (0.0, 0.7594, 0.5664), (0.8405, -0.7594, 0.5664), (0.8405, 0.0, 0.5664), (0.8405, 0.7594, 0.5664), (-0.8405, 0.7594, 0.0), (-0.8405, 0.0, 0.0), (-0.8405, -0.7594, 0.0), (0.0, 0.7594, 0.0), (0.0, 0.0, 0.0), (0.0, -0.7594, 0.0), (0.8405, 0.7594, 0.0), (0.8405, 0.0, 0.0), (0.8405, -0.7594, 0.0), (0.3534, -0.4684, 0.4309), (0.4871, -0.4684, 0.4309), (0.4871, -0.291, 0.4309), (0.3534, -0.291, 0.4309), (0.3534, 0.291, 0.4309), (0.4871, 0.291, 0.4309), (0.4871, 0.4684, 0.4309), (0.3534, 0.4684, 0.4309), (-0.4871, -0.4684, 0.4309), (-0.3534, -0.4684, 0.4309), (-0.3534, -0.291, 0.4309), (-0.4871, -0.291, 0.4309), (-0.4871, 0.291, 0.4309), (-0.3534, 0.291, 0.4309), (-0.3534, 0.4684, 0.4309), (-0.4871, 0.4684, 0.4309)], [], [(47, 11, 3, 25), (40, 31, 7, 17), (10, 1, 6, 16), (25, 3, 7, 31), (22, 0, 5, 28), (13, 2, 4, 19), (3, 11, 17, 7), (11, 12, 18, 17), (12, 13, 19, 18), (0, 8, 14, 5), (8, 9, 15, 14), (9, 10, 16, 15), (26, 34, 19, 4), (34, 37, 18, 19), (37, 40, 17, 18), (20, 2, 13, 41), (41, 13, 12, 44), (44, 12, 11, 47), (9, 46, 49, 10), (46, 45, 48, 49), (45, 44, 47, 48), (8, 43, 46, 9), (43, 42, 45, 46), (42, 41, 44, 45), (0, 22, 43, 8), (22, 21, 42, 43), (21, 20, 41, 42), (15, 16, 38, 35), (39, 40, 56, 55), (35, 36, 60, 59), (14, 15, 35, 32), (36, 37, 64, 63), (5, 14, 32, 28), (28, 32, 33, 27), (27, 33, 34, 26), (2, 20, 26, 4), (20, 21, 27, 26), (21, 22, 28, 27), (1, 23, 29, 6), (23, 24, 30, 29), (24, 25, 31, 30), (16, 6, 29, 38), (38, 29, 30, 39), (39, 30, 31, 40), (10, 49, 23, 1), (49, 48, 24, 23), (48, 47, 25, 24), (38, 39, 52, 51), (39, 36, 53, 52), (37, 36, 54, 57), (35, 38, 51, 50), (40, 37, 57, 56), (33, 32, 58, 61), (36, 39, 55, 54), (36, 33, 61, 60), (34, 33, 62, 65), (32, 35, 59, 58), (37, 34, 65, 64), (33, 36, 63, 62), (50, 51, 52, 53), (54, 55, 56, 57), (58, 59, 60, 61), (62, 63, 64, 65), (36, 35, 50, 53)])
me_plane_003.polygons.foreach_set('use_smooth', [True] * 64)
_uv = me_plane_003.uv_layers.new(name='UVMap')
_uv.uv.foreach_set('vector', [0.75, 0.75, 0.75, 1.0, 1.0, 1.0, 1.0, 0.75, 0.75, 0.75, 1.0, 0.75, 1.0, 1.0, 0.75, 1.0, 0.75, 0.0, 1.0, 0.0, 1.0, 0.0, 0.75, 0.0, 1.0, 0.75, 1.0, 1.0, 1.0, 1.0, 1.0, 0.75, 0.0, 0.25, 0.0, 0.0, 0.0, 0.0, 0.0, 0.25, 0.25, 1.0, 0.0, 1.0, 0.0, 1.0, 0.25, 1.0, 1.0, 1.0, 0.75, 1.0, 0.75, 1.0, 1.0, 1.0, 0.75, 1.0, 0.5, 1.0, 0.5, 1.0, 0.75, 1.0, 0.5, 1.0, 0.25, 1.0, 0.25, 1.0, 0.5, 1.0, 0.0, 0.0, 0.25, 0.0, 0.25, 0.0, 0.0, 0.0, 0.25, 0.0, 0.5, 0.0, 0.5, 0.0, 0.25, 0.0, 0.5, 0.0, 0.75, 0.0, 0.75, 0.0, 0.5, 0.0, 0.0, 0.75, 0.25, 0.75, 0.25, 1.0, 0.0, 1.0, 0.25, 0.75, 0.5, 0.75, 0.5, 1.0, 0.25, 1.0, 0.5, 0.75, 0.75, 0.75, 0.75, 1.0, 0.5, 1.0, 0.0, 0.75, 0.0, 1.0, 0.25, 1.0, 0.25, 0.75, 0.25, 0.75, 0.25, 1.0, 0.5, 1.0, 0.5, 0.75, 0.5, 0.75, 0.5, 1.0, 0.75, 1.0, 0.75, 0.75, 0.5, 0.0, 0.5, 0.25, 0.75, 0.25, 0.75, 0.0, 0.5, 0.25, 0.5, 0.5, 0.75, 0.5, 0.75, 0.25, 0.5, 0.5, 0.5, 0.75, 0.75, 0.75, 0.75, 0.5, 0.25, 0.0, 0.25, 0.25, 0.5, 0.25, 0.5, 0.0, 0.25, 0.25, 0.25, 0.5, 0.5, 0.5, 0.5, 0.25, 0.25, 0.5, 0.25, 0.75, 0.5, 0.75, 0.5, 0.5, 0.0, 0.0, 0.0, 0.25, 0.25, 0.25, 0.25, 0.0, 0.0, 0.25, 0.0, 0.5, 0.25, 0.5, 0.25, 0.25, 0.0, 0.5, 0.0, 0.75, 0.25, 0.75, 0.25, 0.5, 0.5, 0.0, 0.75, 0.0, 0.75, 0.25, 0.5, 0.25, 0.75, 0.5, 0.75, 0.75, 0.6542, 0.6542, 0.6542, 0.5958, 0.5, 0.25, 0.5, 0.5, 0.4042, 0.4042, 0.4042, 0.3458, 0.25, 0.0, 0.5, 0.0, 0.5, 0.25, 0.25, 0.25, 0.5, 0.5, 0.5, 0.75, 0.4042, 0.6542, 0.4042, 0.5958, 0.0, 0.0, 0.25, 0.0, 0.25, 0.25, 0.0, 0.25, 0.0, 0.25, 0.25, 0.25, 0.25, 0.5, 0.0, 0.5, 0.0, 0.5, 0.25, 0.5, 0.25, 0.75, 0.0, 0.75, 0.0, 1.0, 0.0, 0.75, 0.0, 0.75, 0.0, 1.0, 0.0, 0.75, 0.0, 0.5, 0.0, 0.5, 0.0, 0.75, 0.0, 0.5, 0.0, 0.25, 0.0, 0.25, 0.0, 0.5, 1.0, 0.0, 1.0, 0.25, 1.0, 0.25, 1.0, 0.0, 1.0, 0.25, 1.0, 0.5, 1.0, 0.5, 1.0, 0.25, 1.0, 0.5, 1.0, 0.75, 1.0, 0.75, 1.0, 0.5, 0.75, 0.0, 1.0, 0.0, 1.0, 0.25, 0.75, 0.25, 0.75, 0.25, 1.0, 0.25, 1.0, 0.5, 0.75, 0.5, 0.75, 0.5, 1.0, 0.5, 1.0, 0.75, 0.75, 0.75, 0.75, 0.0, 0.75, 0.25, 1.0, 0.25, 1.0, 0.0, 0.75, 0.25, 0.75, 0.5, 1.0, 0.5, 1.0, 0.25, 0.75, 0.5, 0.75, 0.75, 1.0, 0.75, 1.0, 0.5, 0.75, 0.25, 0.75, 0.5, 0.6542, 0.4042, 0.6542, 0.3458, 0.75, 0.5, 0.5, 0.5, 0.5958, 0.4042, 0.6542, 0.4042, 0.5, 0.75, 0.5, 0.5, 0.5958, 0.5958, 0.5958, 0.6542, 0.5, 0.25, 0.75, 0.25, 0.6542, 0.3458, 0.5958, 0.3458, 0.75, 0.75, 0.5, 0.75, 0.5958, 0.6542, 0.6542, 0.6542, 0.25, 0.5, 0.25, 0.25, 0.3458, 0.3458, 0.3458, 0.4042, 0.5, 0.5, 0.75, 0.5, 0.6542, 0.5958, 0.5958, 0.5958, 0.5, 0.5, 0.25, 0.5, 0.3458, 0.4042, 0.4042, 0.4042, 0.25, 0.75, 0.25, 0.5, 0.3458, 0.5958, 0.3458, 0.6542, 0.25, 0.25, 0.5, 0.25, 0.4042, 0.3458, 0.3458, 0.3458, 0.5, 0.75, 0.25, 0.75, 0.3458, 0.6542, 0.4042, 0.6542, 0.25, 0.5, 0.5, 0.5, 0.4042, 0.5958, 0.3458, 0.5958, 0.5958, 0.3458, 0.6542, 0.3458, 0.6542, 0.4042, 0.5958, 0.4042, 0.5958, 0.5958, 0.6542, 0.5958, 0.6542, 0.6542, 0.5958, 0.6542, 0.3458, 0.3458, 0.4042, 0.3458, 0.4042, 0.4042, 0.3458, 0.4042, 0.3458, 0.5958, 0.4042, 0.5958, 0.4042, 0.6542, 0.3458, 0.6542, 0.5, 0.5, 0.5, 0.25, 0.5958, 0.3458, 0.5958, 0.4042])
me_plane_003.update()
me_plane_004 = bpy.data.meshes.new('Plane.004')
me_plane_004.from_pydata([(-1.0, -1.0, 0.0), (1.0, -1.0, 0.0), (-1.0, 1.0, 0.0), (1.0, 1.0, 0.0), (-1.0, 1.0, 0.0), (-1.0, -1.0, 0.0), (1.0, -1.0, 0.0), (1.0, 1.0, 0.0), (-1.0, 1.0, 0.4491), (-1.0, -1.0, 0.4491), (1.0, -1.0, 0.4491), (1.0, 1.0, 0.4491), (-1.0, 0.6584, 0.0), (-1.0, -0.6607, 0.0), (1.0, -0.6607, 0.0), (1.0, 0.6584, 0.0), (-1.0, 0.6584, 0.0), (-1.0, -0.6607, 0.0), (1.0, -0.6607, 0.0), (1.0, 0.6584, 0.0), (-1.0, 0.6584, 0.4491), (-1.0, -0.6607, 0.4491), (1.0, -0.6607, 0.4491), (1.0, 0.6584, 0.4491), (-0.7873, -1.0, 0.0), (0.0, -1.0, 0.0), (0.8142, -1.0, 0.0), (0.8142, 1.0, 0.0), (0.0, 1.0, 0.0), (-0.7873, 1.0, 0.0), (-0.7873, -1.0, 0.0), (0.0, -1.0, 0.0), (0.8142, -1.0, 0.0), (0.8142, 1.0, 0.0), (0.0, 1.0, 0.0), (-0.7873, 1.0, 0.0), (-0.7873, -1.0, 0.4491), (0.0, -1.0, 0.4491), (0.8142, -1.0, 0.4491), (0.8142, 1.0, 0.4491), (0.0, 1.0, 0.4491), (-0.7873, 1.0, 0.4491), (0.8142, -0.6607, 0.588), (0.0, -0.6607, 0.588), (-0.7873, -0.6607, 0.588), (0.8142, 0.6584, 0.588), (0.0, 0.6584, 0.588), (-0.7873, 0.6584, 0.588), (-0.7873, -0.6607, 0.0), (0.0, -0.6607, 0.0), (0.8142, -0.6607, 0.0), (-0.7873, 0.6584, 0.0), (0.0, 0.6584, 0.0), (0.8142, 0.6584, 0.0), (-0.4541, -0.1024, 0.3828), (-0.3333, -0.1024, 0.3828), (-0.3333, 0.1, 0.3828), (-0.4541, 0.1, 0.3828), (0.3452, -0.1015, 0.3828), (0.469, -0.1015, 0.3828), (0.469, 0.09911, 0.3828), (0.3452, 0.09911, 0.3828)], [], [(53, 27, 3, 15), (35, 4, 8, 41), (15, 3, 7, 19), (13, 0, 5, 17), (29, 2, 4, 35), (26, 1, 6, 32), (45, 23, 11, 39), (32, 6, 10, 38), (19, 7, 11, 23), (17, 5, 9, 21), (4, 16, 20, 8), (16, 17, 21, 20), (6, 18, 22, 10), (18, 19, 23, 22), (38, 10, 22, 42), (42, 22, 23, 45), (2, 12, 16, 4), (12, 13, 17, 16), (1, 14, 18, 6), (14, 15, 19, 18), (26, 50, 14, 1), (50, 53, 15, 14), (13, 12, 51, 48), (48, 51, 52, 49), (49, 52, 53, 50), (0, 13, 48, 24), (24, 48, 49, 25), (25, 49, 50, 26), (21, 44, 47, 20), (42, 45, 60, 59), (9, 36, 44, 21), (36, 37, 43, 44), (37, 38, 42, 43), (5, 30, 36, 9), (30, 31, 37, 36), (31, 32, 38, 37), (20, 47, 41, 8), (47, 46, 40, 41), (46, 45, 39, 40), (0, 24, 30, 5), (24, 25, 31, 30), (25, 26, 32, 31), (3, 27, 33, 7), (27, 28, 34, 33), (28, 29, 35, 34), (7, 33, 39, 11), (33, 34, 40, 39), (34, 35, 41, 40), (12, 2, 29, 51), (51, 29, 28, 52), (52, 28, 27, 53), (43, 46, 56, 55), (46, 47, 57, 56), (46, 43, 58, 61), (44, 43, 55, 54), (45, 46, 61, 60), (43, 42, 59, 58), (54, 55, 56, 57), (58, 59, 60, 61), (47, 44, 54, 57)])
me_plane_004.polygons.foreach_set('use_smooth', [True] * 60)
_uv = me_plane_004.uv_layers.new(name='UVMap')
_uv.uv.foreach_set('vector', [0.75, 0.6667, 0.75, 1.0, 1.0, 1.0, 1.0, 0.6667, 0.25, 1.0, 0.0, 1.0, 0.0, 1.0, 0.25, 1.0, 1.0, 0.6667, 1.0, 1.0, 1.0, 1.0, 1.0, 0.6667, 0.0, 0.3333, 0.0, 0.0, 0.0, 0.0, 0.0, 0.3333, 0.25, 1.0, 0.0, 1.0, 0.0, 1.0, 0.25, 1.0, 0.75, 0.0, 1.0, 0.0, 1.0, 0.0, 0.75, 0.0, 0.75, 0.6667, 1.0, 0.6667, 1.0, 1.0, 0.75, 1.0, 0.75, 0.0, 1.0, 0.0, 1.0, 0.0, 0.75, 0.0, 1.0, 0.6667, 1.0, 1.0, 1.0, 1.0, 1.0, 0.6667, 0.0, 0.3333, 0.0, 0.0, 0.0, 0.0, 0.0, 0.3333, 0.0, 1.0, 0.0, 0.6667, 0.0, 0.6667, 0.0, 1.0, 0.0, 0.6667, 0.0, 0.3333, 0.0, 0.3333, 0.0, 0.6667, 1.0, 0.0, 1.0, 0.3333, 1.0, 0.3333, 1.0, 0.0, 1.0, 0.3333, 1.0, 0.6667, 1.0, 0.6667, 1.0, 0.3333, 0.75, 0.0, 1.0, 0.0, 1.0, 0.3333, 0.75, 0.3333, 0.75, 0.3333, 1.0, 0.3333, 1.0, 0.6667, 0.75, 0.6667, 0.0, 1.0, 0.0, 0.6667, 0.0, 0.6667, 0.0, 1.0, 0.0, 0.6667, 0.0, 0.3333, 0.0, 0.3333, 0.0, 0.6667, 1.0, 0.0, 1.0, 0.3333, 1.0, 0.3333, 1.0, 0.0, 1.0, 0.3333, 1.0, 0.6667, 1.0, 0.6667, 1.0, 0.3333, 0.75, 0.0, 0.75, 0.3333, 1.0, 0.3333, 1.0, 0.0, 0.75, 0.3333, 0.75, 0.6667, 1.0, 0.6667, 1.0, 0.3333, 0.0, 0.3333, 0.0, 0.6667, 0.25, 0.6667, 0.25, 0.3333, 0.25, 0.3333, 0.25, 0.6667, 0.5, 0.6667, 0.5, 0.3333, 0.5, 0.3333, 0.5, 0.6667, 0.75, 0.6667, 0.75, 0.3333, 0.0, 0.0, 0.0, 0.3333, 0.25, 0.3333, 0.25, 0.0, 0.25, 0.0, 0.25, 0.3333, 0.5, 0.3333, 0.5, 0.0, 0.5, 0.0, 0.5, 0.3333, 0.75, 0.3333, 0.75, 0.0, 0.0, 0.3333, 0.25, 0.3333, 0.25, 0.6667, 0.0, 0.6667, 0.75, 0.3333, 0.75, 0.6667, 0.644, 0.5253, 0.644, 0.4747, 0.0, 0.0, 0.25, 0.0, 0.25, 0.3333, 0.0, 0.3333, 0.25, 0.0, 0.5, 0.0, 0.5, 0.3333, 0.25, 0.3333, 0.5, 0.0, 0.75, 0.0, 0.75, 0.3333, 0.5, 0.3333, 0.0, 0.0, 0.25, 0.0, 0.25, 0.0, 0.0, 0.0, 0.25, 0.0, 0.5, 0.0, 0.5, 0.0, 0.25, 0.0, 0.5, 0.0, 0.75, 0.0, 0.75, 0.0, 0.5, 0.0, 0.0, 0.6667, 0.25, 0.6667, 0.25, 1.0, 0.0, 1.0, 0.25, 0.6667, 0.5, 0.6667, 0.5, 1.0, 0.25, 1.0, 0.5, 0.6667, 0.75, 0.6667, 0.75, 1.0, 0.5, 1.0, 0.0, 0.0, 0.25, 0.0, 0.25, 0.0, 0.0, 0.0, 0.25, 0.0, 0.5, 0.0, 0.5, 0.0, 0.25, 0.0, 0.5, 0.0, 0.75, 0.0, 0.75, 0.0, 0.5, 0.0, 1.0, 1.0, 0.75, 1.0, 0.75, 1.0, 1.0, 1.0, 0.75, 1.0, 0.5, 1.0, 0.5, 1.0, 0.75, 1.0, 0.5, 1.0, 0.25, 1.0, 0.25, 1.0, 0.5, 1.0, 1.0, 1.0, 0.75, 1.0, 0.75, 1.0, 1.0, 1.0, 0.75, 1.0, 0.5, 1.0, 0.5, 1.0, 0.75, 1.0, 0.5, 1.0, 0.25, 1.0, 0.25, 1.0, 0.5, 1.0, 0.0, 0.6667, 0.0, 1.0, 0.25, 1.0, 0.25, 0.6667, 0.25, 0.6667, 0.25, 1.0, 0.5, 1.0, 0.5, 0.6667, 0.5, 0.6667, 0.5, 1.0, 0.75, 1.0, 0.75, 0.6667, 0.5, 0.3333, 0.5, 0.6667, 0.3942, 0.5256, 0.3942, 0.4744, 0.5, 0.6667, 0.25, 0.6667, 0.3558, 0.5256, 0.3942, 0.5256, 0.5, 0.6667, 0.5, 0.3333, 0.606, 0.4747, 0.606, 0.5253, 0.25, 0.3333, 0.5, 0.3333, 0.3942, 0.4744, 0.3558, 0.4744, 0.75, 0.6667, 0.5, 0.6667, 0.606, 0.5253, 0.644, 0.5253, 0.5, 0.3333, 0.75, 0.3333, 0.644, 0.4747, 0.606, 0.4747, 0.3558, 0.4744, 0.3942, 0.4744, 0.3942, 0.5256, 0.3558, 0.5256, 0.606, 0.4747, 0.644, 0.4747, 0.644, 0.5253, 0.606, 0.5253, 0.25, 0.6667, 0.25, 0.3333, 0.3558, 0.4744, 0.3558, 0.5256])
me_plane_004.update()
me_plane_005 = bpy.data.meshes.new('Plane.005')
me_plane_005.from_pydata([(-1.0, -1.0, 0.0), (1.0, -1.0, 0.0), (-1.0, 1.0, 0.0), (1.0, 1.0, 0.0), (-1.0, 1.0, 0.0), (-1.0, -1.0, 0.0), (1.0, -1.0, 0.0), (1.0, 1.0, 0.0), (-1.0, 1.0, 0.4491), (-1.0, -1.0, 0.4491), (1.0, -1.0, 0.4491), (1.0, 1.0, 0.4491), (-1.0, 0.6584, 0.0), (-1.0, -0.6607, 0.0), (1.0, -0.6607, 0.0), (1.0, 0.6584, 0.0), (-1.0, 0.6584, 0.0), (-1.0, -0.6607, 0.0), (1.0, -0.6607, 0.0), (1.0, 0.6584, 0.0), (-1.0, 0.6584, 0.4491), (-1.0, -0.6607, 0.4491), (1.0, -0.6607, 0.4491), (1.0, 0.6584, 0.4491), (-0.7873, -1.0, 0.0), (0.0, -1.0, 0.0), (0.8142, -1.0, 0.0), (0.8142, 1.0, 0.0), (0.0, 1.0, 0.0), (-0.7873, 1.0, 0.0), (-0.7873, -1.0, 0.0), (0.0, -1.0, 0.0), (0.8142, -1.0, 0.0), (0.8142, 1.0, 0.0), (0.0, 1.0, 0.0), (-0.7873, 1.0, 0.0), (-0.7873, -1.0, 0.4491), (0.0, -1.0, 0.4491), (0.8142, -1.0, 0.4491), (0.8142, 1.0, 0.4491), (0.0, 1.0, 0.4491), (-0.7873, 1.0, 0.4491), (0.8142, -0.6607, 0.588), (0.0, -0.6607, 0.588), (-0.7873, -0.6607, 0.588), (0.8142, 0.6584, 0.588), (0.0, 0.6584, 0.588), (-0.7873, 0.6584, 0.588), (-0.7873, -0.6607, 0.0), (0.0, -0.6607, 0.0), (0.8142, -0.6607, 0.0), (-0.7873, 0.6584, 0.0), (0.0, 0.6584, 0.0), (0.8142, 0.6584, 0.0), (-0.4541, -0.1024, 0.3828), (-0.3333, -0.1024, 0.3828), (-0.3333, 0.1, 0.3828), (-0.4541, 0.1, 0.3828), (0.3452, -0.1015, 0.3828), (0.469, -0.1015, 0.3828), (0.469, 0.09911, 0.3828), (0.3452, 0.09911, 0.3828)], [], [(53, 27, 3, 15), (35, 4, 8, 41), (15, 3, 7, 19), (13, 0, 5, 17), (29, 2, 4, 35), (26, 1, 6, 32), (45, 23, 11, 39), (32, 6, 10, 38), (19, 7, 11, 23), (17, 5, 9, 21), (4, 16, 20, 8), (16, 17, 21, 20), (6, 18, 22, 10), (18, 19, 23, 22), (38, 10, 22, 42), (42, 22, 23, 45), (2, 12, 16, 4), (12, 13, 17, 16), (1, 14, 18, 6), (14, 15, 19, 18), (26, 50, 14, 1), (50, 53, 15, 14), (13, 12, 51, 48), (48, 51, 52, 49), (49, 52, 53, 50), (0, 13, 48, 24), (24, 48, 49, 25), (25, 49, 50, 26), (21, 44, 47, 20), (42, 45, 60, 59), (9, 36, 44, 21), (36, 37, 43, 44), (37, 38, 42, 43), (5, 30, 36, 9), (30, 31, 37, 36), (31, 32, 38, 37), (20, 47, 41, 8), (47, 46, 40, 41), (46, 45, 39, 40), (0, 24, 30, 5), (24, 25, 31, 30), (25, 26, 32, 31), (3, 27, 33, 7), (27, 28, 34, 33), (28, 29, 35, 34), (7, 33, 39, 11), (33, 34, 40, 39), (34, 35, 41, 40), (12, 2, 29, 51), (51, 29, 28, 52), (52, 28, 27, 53), (43, 46, 56, 55), (46, 47, 57, 56), (46, 43, 58, 61), (44, 43, 55, 54), (45, 46, 61, 60), (43, 42, 59, 58), (54, 55, 56, 57), (58, 59, 60, 61), (47, 44, 54, 57)])
me_plane_005.polygons.foreach_set('use_smooth', [True] * 60)
_uv = me_plane_005.uv_layers.new(name='UVMap')
_uv.uv.foreach_set('vector', [0.75, 0.6667, 0.75, 1.0, 1.0, 1.0, 1.0, 0.6667, 0.25, 1.0, 0.0, 1.0, 0.0, 1.0, 0.25, 1.0, 1.0, 0.6667, 1.0, 1.0, 1.0, 1.0, 1.0, 0.6667, 0.0, 0.3333, 0.0, 0.0, 0.0, 0.0, 0.0, 0.3333, 0.25, 1.0, 0.0, 1.0, 0.0, 1.0, 0.25, 1.0, 0.75, 0.0, 1.0, 0.0, 1.0, 0.0, 0.75, 0.0, 0.75, 0.6667, 1.0, 0.6667, 1.0, 1.0, 0.75, 1.0, 0.75, 0.0, 1.0, 0.0, 1.0, 0.0, 0.75, 0.0, 1.0, 0.6667, 1.0, 1.0, 1.0, 1.0, 1.0, 0.6667, 0.0, 0.3333, 0.0, 0.0, 0.0, 0.0, 0.0, 0.3333, 0.0, 1.0, 0.0, 0.6667, 0.0, 0.6667, 0.0, 1.0, 0.0, 0.6667, 0.0, 0.3333, 0.0, 0.3333, 0.0, 0.6667, 1.0, 0.0, 1.0, 0.3333, 1.0, 0.3333, 1.0, 0.0, 1.0, 0.3333, 1.0, 0.6667, 1.0, 0.6667, 1.0, 0.3333, 0.75, 0.0, 1.0, 0.0, 1.0, 0.3333, 0.75, 0.3333, 0.75, 0.3333, 1.0, 0.3333, 1.0, 0.6667, 0.75, 0.6667, 0.0, 1.0, 0.0, 0.6667, 0.0, 0.6667, 0.0, 1.0, 0.0, 0.6667, 0.0, 0.3333, 0.0, 0.3333, 0.0, 0.6667, 1.0, 0.0, 1.0, 0.3333, 1.0, 0.3333, 1.0, 0.0, 1.0, 0.3333, 1.0, 0.6667, 1.0, 0.6667, 1.0, 0.3333, 0.75, 0.0, 0.75, 0.3333, 1.0, 0.3333, 1.0, 0.0, 0.75, 0.3333, 0.75, 0.6667, 1.0, 0.6667, 1.0, 0.3333, 0.0, 0.3333, 0.0, 0.6667, 0.25, 0.6667, 0.25, 0.3333, 0.25, 0.3333, 0.25, 0.6667, 0.5, 0.6667, 0.5, 0.3333, 0.5, 0.3333, 0.5, 0.6667, 0.75, 0.6667, 0.75, 0.3333, 0.0, 0.0, 0.0, 0.3333, 0.25, 0.3333, 0.25, 0.0, 0.25, 0.0, 0.25, 0.3333, 0.5, 0.3333, 0.5, 0.0, 0.5, 0.0, 0.5, 0.3333, 0.75, 0.3333, 0.75, 0.0, 0.0, 0.3333, 0.25, 0.3333, 0.25, 0.6667, 0.0, 0.6667, 0.75, 0.3333, 0.75, 0.6667, 0.644, 0.5253, 0.644, 0.4747, 0.0, 0.0, 0.25, 0.0, 0.25, 0.3333, 0.0, 0.3333, 0.25, 0.0, 0.5, 0.0, 0.5, 0.3333, 0.25, 0.3333, 0.5, 0.0, 0.75, 0.0, 0.75, 0.3333, 0.5, 0.3333, 0.0, 0.0, 0.25, 0.0, 0.25, 0.0, 0.0, 0.0, 0.25, 0.0, 0.5, 0.0, 0.5, 0.0, 0.25, 0.0, 0.5, 0.0, 0.75, 0.0, 0.75, 0.0, 0.5, 0.0, 0.0, 0.6667, 0.25, 0.6667, 0.25, 1.0, 0.0, 1.0, 0.25, 0.6667, 0.5, 0.6667, 0.5, 1.0, 0.25, 1.0, 0.5, 0.6667, 0.75, 0.6667, 0.75, 1.0, 0.5, 1.0, 0.0, 0.0, 0.25, 0.0, 0.25, 0.0, 0.0, 0.0, 0.25, 0.0, 0.5, 0.0, 0.5, 0.0, 0.25, 0.0, 0.5, 0.0, 0.75, 0.0, 0.75, 0.0, 0.5, 0.0, 1.0, 1.0, 0.75, 1.0, 0.75, 1.0, 1.0, 1.0, 0.75, 1.0, 0.5, 1.0, 0.5, 1.0, 0.75, 1.0, 0.5, 1.0, 0.25, 1.0, 0.25, 1.0, 0.5, 1.0, 1.0, 1.0, 0.75, 1.0, 0.75, 1.0, 1.0, 1.0, 0.75, 1.0, 0.5, 1.0, 0.5, 1.0, 0.75, 1.0, 0.5, 1.0, 0.25, 1.0, 0.25, 1.0, 0.5, 1.0, 0.0, 0.6667, 0.0, 1.0, 0.25, 1.0, 0.25, 0.6667, 0.25, 0.6667, 0.25, 1.0, 0.5, 1.0, 0.5, 0.6667, 0.5, 0.6667, 0.5, 1.0, 0.75, 1.0, 0.75, 0.6667, 0.5, 0.3333, 0.5, 0.6667, 0.3942, 0.5256, 0.3942, 0.4744, 0.5, 0.6667, 0.25, 0.6667, 0.3558, 0.5256, 0.3942, 0.5256, 0.5, 0.6667, 0.5, 0.3333, 0.606, 0.4747, 0.606, 0.5253, 0.25, 0.3333, 0.5, 0.3333, 0.3942, 0.4744, 0.3558, 0.4744, 0.75, 0.6667, 0.5, 0.6667, 0.606, 0.5253, 0.644, 0.5253, 0.5, 0.3333, 0.75, 0.3333, 0.644, 0.4747, 0.606, 0.4747, 0.3558, 0.4744, 0.3942, 0.4744, 0.3942, 0.5256, 0.3558, 0.5256, 0.606, 0.4747, 0.644, 0.4747, 0.644, 0.5253, 0.606, 0.5253, 0.25, 0.6667, 0.25, 0.3333, 0.3558, 0.4744, 0.3558, 0.5256])
me_plane_005.update()
me_plane_006 = bpy.data.meshes.new('Plane.006')
me_plane_006.from_pydata([(-1.0, -1.0, 0.0), (1.0, -1.0, 0.0), (-1.0, 1.0, 0.0), (1.0, 1.0, 0.0), (-1.0, 1.0, 0.0), (-1.0, -1.0, 0.0), (1.0, -1.0, 0.0), (1.0, 1.0, 0.0), (-1.0, 1.0, 0.4491), (-1.0, -1.0, 0.4491), (1.0, -1.0, 0.4491), (1.0, 1.0, 0.4491), (-1.0, 0.6584, 0.0), (-1.0, -0.6607, 0.0), (1.0, -0.6607, 0.0), (1.0, 0.6584, 0.0), (-1.0, 0.6584, 0.0), (-1.0, -0.6607, 0.0), (1.0, -0.6607, 0.0), (1.0, 0.6584, 0.0), (-1.0, 0.6584, 0.4491), (-1.0, -0.6607, 0.4491), (1.0, -0.6607, 0.4491), (1.0, 0.6584, 0.4491), (-0.7873, -1.0, 0.0), (0.0, -1.0, 0.0), (0.8142, -1.0, 0.0), (0.8142, 1.0, 0.0), (0.0, 1.0, 0.0), (-0.7873, 1.0, 0.0), (-0.7873, -1.0, 0.0), (0.0, -1.0, 0.0), (0.8142, -1.0, 0.0), (0.8142, 1.0, 0.0), (0.0, 1.0, 0.0), (-0.7873, 1.0, 0.0), (-0.7873, -1.0, 0.4491), (0.0, -1.0, 0.4491), (0.8142, -1.0, 0.4491), (0.8142, 1.0, 0.4491), (0.0, 1.0, 0.4491), (-0.7873, 1.0, 0.4491), (0.8142, -0.6607, 0.588), (0.0, -0.6607, 0.588), (-0.7873, -0.6607, 0.588), (0.8142, 0.6584, 0.588), (0.0, 0.6584, 0.588), (-0.7873, 0.6584, 0.588), (-0.7873, -0.6607, 0.0), (0.0, -0.6607, 0.0), (0.8142, -0.6607, 0.0), (-0.7873, 0.6584, 0.0), (0.0, 0.6584, 0.0), (0.8142, 0.6584, 0.0), (-0.4541, -0.1024, 0.3828), (-0.3333, -0.1024, 0.3828), (-0.3333, 0.1, 0.3828), (-0.4541, 0.1, 0.3828), (0.3452, -0.1015, 0.3828), (0.469, -0.1015, 0.3828), (0.469, 0.09911, 0.3828), (0.3452, 0.09911, 0.3828)], [], [(53, 27, 3, 15), (35, 4, 8, 41), (15, 3, 7, 19), (13, 0, 5, 17), (29, 2, 4, 35), (26, 1, 6, 32), (45, 23, 11, 39), (32, 6, 10, 38), (19, 7, 11, 23), (17, 5, 9, 21), (4, 16, 20, 8), (16, 17, 21, 20), (6, 18, 22, 10), (18, 19, 23, 22), (38, 10, 22, 42), (42, 22, 23, 45), (2, 12, 16, 4), (12, 13, 17, 16), (1, 14, 18, 6), (14, 15, 19, 18), (26, 50, 14, 1), (50, 53, 15, 14), (13, 12, 51, 48), (48, 51, 52, 49), (49, 52, 53, 50), (0, 13, 48, 24), (24, 48, 49, 25), (25, 49, 50, 26), (21, 44, 47, 20), (42, 45, 60, 59), (9, 36, 44, 21), (36, 37, 43, 44), (37, 38, 42, 43), (5, 30, 36, 9), (30, 31, 37, 36), (31, 32, 38, 37), (20, 47, 41, 8), (47, 46, 40, 41), (46, 45, 39, 40), (0, 24, 30, 5), (24, 25, 31, 30), (25, 26, 32, 31), (3, 27, 33, 7), (27, 28, 34, 33), (28, 29, 35, 34), (7, 33, 39, 11), (33, 34, 40, 39), (34, 35, 41, 40), (12, 2, 29, 51), (51, 29, 28, 52), (52, 28, 27, 53), (43, 46, 56, 55), (46, 47, 57, 56), (46, 43, 58, 61), (44, 43, 55, 54), (45, 46, 61, 60), (43, 42, 59, 58), (54, 55, 56, 57), (58, 59, 60, 61), (47, 44, 54, 57)])
me_plane_006.polygons.foreach_set('use_smooth', [True] * 60)
_uv = me_plane_006.uv_layers.new(name='UVMap')
_uv.uv.foreach_set('vector', [0.75, 0.6667, 0.75, 1.0, 1.0, 1.0, 1.0, 0.6667, 0.25, 1.0, 0.0, 1.0, 0.0, 1.0, 0.25, 1.0, 1.0, 0.6667, 1.0, 1.0, 1.0, 1.0, 1.0, 0.6667, 0.0, 0.3333, 0.0, 0.0, 0.0, 0.0, 0.0, 0.3333, 0.25, 1.0, 0.0, 1.0, 0.0, 1.0, 0.25, 1.0, 0.75, 0.0, 1.0, 0.0, 1.0, 0.0, 0.75, 0.0, 0.75, 0.6667, 1.0, 0.6667, 1.0, 1.0, 0.75, 1.0, 0.75, 0.0, 1.0, 0.0, 1.0, 0.0, 0.75, 0.0, 1.0, 0.6667, 1.0, 1.0, 1.0, 1.0, 1.0, 0.6667, 0.0, 0.3333, 0.0, 0.0, 0.0, 0.0, 0.0, 0.3333, 0.0, 1.0, 0.0, 0.6667, 0.0, 0.6667, 0.0, 1.0, 0.0, 0.6667, 0.0, 0.3333, 0.0, 0.3333, 0.0, 0.6667, 1.0, 0.0, 1.0, 0.3333, 1.0, 0.3333, 1.0, 0.0, 1.0, 0.3333, 1.0, 0.6667, 1.0, 0.6667, 1.0, 0.3333, 0.75, 0.0, 1.0, 0.0, 1.0, 0.3333, 0.75, 0.3333, 0.75, 0.3333, 1.0, 0.3333, 1.0, 0.6667, 0.75, 0.6667, 0.0, 1.0, 0.0, 0.6667, 0.0, 0.6667, 0.0, 1.0, 0.0, 0.6667, 0.0, 0.3333, 0.0, 0.3333, 0.0, 0.6667, 1.0, 0.0, 1.0, 0.3333, 1.0, 0.3333, 1.0, 0.0, 1.0, 0.3333, 1.0, 0.6667, 1.0, 0.6667, 1.0, 0.3333, 0.75, 0.0, 0.75, 0.3333, 1.0, 0.3333, 1.0, 0.0, 0.75, 0.3333, 0.75, 0.6667, 1.0, 0.6667, 1.0, 0.3333, 0.0, 0.3333, 0.0, 0.6667, 0.25, 0.6667, 0.25, 0.3333, 0.25, 0.3333, 0.25, 0.6667, 0.5, 0.6667, 0.5, 0.3333, 0.5, 0.3333, 0.5, 0.6667, 0.75, 0.6667, 0.75, 0.3333, 0.0, 0.0, 0.0, 0.3333, 0.25, 0.3333, 0.25, 0.0, 0.25, 0.0, 0.25, 0.3333, 0.5, 0.3333, 0.5, 0.0, 0.5, 0.0, 0.5, 0.3333, 0.75, 0.3333, 0.75, 0.0, 0.0, 0.3333, 0.25, 0.3333, 0.25, 0.6667, 0.0, 0.6667, 0.75, 0.3333, 0.75, 0.6667, 0.644, 0.5253, 0.644, 0.4747, 0.0, 0.0, 0.25, 0.0, 0.25, 0.3333, 0.0, 0.3333, 0.25, 0.0, 0.5, 0.0, 0.5, 0.3333, 0.25, 0.3333, 0.5, 0.0, 0.75, 0.0, 0.75, 0.3333, 0.5, 0.3333, 0.0, 0.0, 0.25, 0.0, 0.25, 0.0, 0.0, 0.0, 0.25, 0.0, 0.5, 0.0, 0.5, 0.0, 0.25, 0.0, 0.5, 0.0, 0.75, 0.0, 0.75, 0.0, 0.5, 0.0, 0.0, 0.6667, 0.25, 0.6667, 0.25, 1.0, 0.0, 1.0, 0.25, 0.6667, 0.5, 0.6667, 0.5, 1.0, 0.25, 1.0, 0.5, 0.6667, 0.75, 0.6667, 0.75, 1.0, 0.5, 1.0, 0.0, 0.0, 0.25, 0.0, 0.25, 0.0, 0.0, 0.0, 0.25, 0.0, 0.5, 0.0, 0.5, 0.0, 0.25, 0.0, 0.5, 0.0, 0.75, 0.0, 0.75, 0.0, 0.5, 0.0, 1.0, 1.0, 0.75, 1.0, 0.75, 1.0, 1.0, 1.0, 0.75, 1.0, 0.5, 1.0, 0.5, 1.0, 0.75, 1.0, 0.5, 1.0, 0.25, 1.0, 0.25, 1.0, 0.5, 1.0, 1.0, 1.0, 0.75, 1.0, 0.75, 1.0, 1.0, 1.0, 0.75, 1.0, 0.5, 1.0, 0.5, 1.0, 0.75, 1.0, 0.5, 1.0, 0.25, 1.0, 0.25, 1.0, 0.5, 1.0, 0.0, 0.6667, 0.0, 1.0, 0.25, 1.0, 0.25, 0.6667, 0.25, 0.6667, 0.25, 1.0, 0.5, 1.0, 0.5, 0.6667, 0.5, 0.6667, 0.5, 1.0, 0.75, 1.0, 0.75, 0.6667, 0.5, 0.3333, 0.5, 0.6667, 0.3942, 0.5256, 0.3942, 0.4744, 0.5, 0.6667, 0.25, 0.6667, 0.3558, 0.5256, 0.3942, 0.5256, 0.5, 0.6667, 0.5, 0.3333, 0.606, 0.4747, 0.606, 0.5253, 0.25, 0.3333, 0.5, 0.3333, 0.3942, 0.4744, 0.3558, 0.4744, 0.75, 0.6667, 0.5, 0.6667, 0.606, 0.5253, 0.644, 0.5253, 0.5, 0.3333, 0.75, 0.3333, 0.644, 0.4747, 0.606, 0.4747, 0.3558, 0.4744, 0.3942, 0.4744, 0.3942, 0.5256, 0.3558, 0.5256, 0.606, 0.4747, 0.644, 0.4747, 0.644, 0.5253, 0.606, 0.5253, 0.25, 0.6667, 0.25, 0.3333, 0.3558, 0.4744, 0.3558, 0.5256])
me_plane_006.update()
me_plane_009 = bpy.data.meshes.new('Plane.009')
me_plane_009.from_pydata([(-1.0, -1.0, 0.0), (1.0, -1.0, 0.0), (-1.0, 1.0, 0.0), (1.0, 1.0, 0.0), (-1.0, 1.0, 0.0), (-1.0, -1.0, 0.0), (1.0, -1.0, 0.0), (1.0, 1.0, 0.0), (-1.0, 1.0, 0.4491), (-1.0, -1.0, 0.4491), (1.0, -1.0, 0.4491), (1.0, 1.0, 0.4491), (-1.0, 0.6584, 0.0), (-1.0, -0.6607, 0.0), (1.0, -0.6607, 0.0), (1.0, 0.6584, 0.0), (-1.0, 0.6584, 0.0), (-1.0, -0.6607, 0.0), (1.0, -0.6607, 0.0), (1.0, 0.6584, 0.0), (-1.0, 0.6584, 0.4491), (-1.0, -0.6607, 0.4491), (1.0, -0.6607, 0.4491), (1.0, 0.6584, 0.4491), (-0.7873, -1.0, 0.0), (0.0, -1.0, 0.0), (0.8142, -1.0, 0.0), (0.8142, 1.0, 0.0), (0.0, 1.0, 0.0), (-0.7873, 1.0, 0.0), (-0.7873, -1.0, 0.0), (0.0, -1.0, 0.0), (0.8142, -1.0, 0.0), (0.8142, 1.0, 0.0), (0.0, 1.0, 0.0), (-0.7873, 1.0, 0.0), (-0.7873, -1.0, 0.4491), (0.0, -1.0, 0.4491), (0.8142, -1.0, 0.4491), (0.8142, 1.0, 0.4491), (0.0, 1.0, 0.4491), (-0.7873, 1.0, 0.4491), (0.8142, -0.6607, 0.588), (0.0, -0.6607, 0.588), (-0.7873, -0.6607, 0.588), (0.8142, 0.6584, 0.588), (0.0, 0.6584, 0.588), (-0.7873, 0.6584, 0.588), (-0.7873, -0.6607, 0.0), (0.0, -0.6607, 0.0), (0.8142, -0.6607, 0.0), (-0.7873, 0.6584, 0.0), (0.0, 0.6584, 0.0), (0.8142, 0.6584, 0.0), (-0.4541, -0.1024, 0.3828), (-0.3333, -0.1024, 0.3828), (-0.3333, 0.1, 0.3828), (-0.4541, 0.1, 0.3828), (0.3452, -0.1015, 0.3828), (0.469, -0.1015, 0.3828), (0.469, 0.09911, 0.3828), (0.3452, 0.09911, 0.3828)], [], [(53, 27, 3, 15), (35, 4, 8, 41), (15, 3, 7, 19), (13, 0, 5, 17), (29, 2, 4, 35), (26, 1, 6, 32), (45, 23, 11, 39), (32, 6, 10, 38), (19, 7, 11, 23), (17, 5, 9, 21), (4, 16, 20, 8), (16, 17, 21, 20), (6, 18, 22, 10), (18, 19, 23, 22), (38, 10, 22, 42), (42, 22, 23, 45), (2, 12, 16, 4), (12, 13, 17, 16), (1, 14, 18, 6), (14, 15, 19, 18), (26, 50, 14, 1), (50, 53, 15, 14), (13, 12, 51, 48), (48, 51, 52, 49), (49, 52, 53, 50), (0, 13, 48, 24), (24, 48, 49, 25), (25, 49, 50, 26), (21, 44, 47, 20), (42, 45, 60, 59), (9, 36, 44, 21), (36, 37, 43, 44), (37, 38, 42, 43), (5, 30, 36, 9), (30, 31, 37, 36), (31, 32, 38, 37), (20, 47, 41, 8), (47, 46, 40, 41), (46, 45, 39, 40), (0, 24, 30, 5), (24, 25, 31, 30), (25, 26, 32, 31), (3, 27, 33, 7), (27, 28, 34, 33), (28, 29, 35, 34), (7, 33, 39, 11), (33, 34, 40, 39), (34, 35, 41, 40), (12, 2, 29, 51), (51, 29, 28, 52), (52, 28, 27, 53), (43, 46, 56, 55), (46, 47, 57, 56), (46, 43, 58, 61), (44, 43, 55, 54), (45, 46, 61, 60), (43, 42, 59, 58), (54, 55, 56, 57), (58, 59, 60, 61), (47, 44, 54, 57)])
me_plane_009.polygons.foreach_set('use_smooth', [True] * 60)
_uv = me_plane_009.uv_layers.new(name='UVMap')
_uv.uv.foreach_set('vector', [0.75, 0.6667, 0.75, 1.0, 1.0, 1.0, 1.0, 0.6667, 0.25, 1.0, 0.0, 1.0, 0.0, 1.0, 0.25, 1.0, 1.0, 0.6667, 1.0, 1.0, 1.0, 1.0, 1.0, 0.6667, 0.0, 0.3333, 0.0, 0.0, 0.0, 0.0, 0.0, 0.3333, 0.25, 1.0, 0.0, 1.0, 0.0, 1.0, 0.25, 1.0, 0.75, 0.0, 1.0, 0.0, 1.0, 0.0, 0.75, 0.0, 0.75, 0.6667, 1.0, 0.6667, 1.0, 1.0, 0.75, 1.0, 0.75, 0.0, 1.0, 0.0, 1.0, 0.0, 0.75, 0.0, 1.0, 0.6667, 1.0, 1.0, 1.0, 1.0, 1.0, 0.6667, 0.0, 0.3333, 0.0, 0.0, 0.0, 0.0, 0.0, 0.3333, 0.0, 1.0, 0.0, 0.6667, 0.0, 0.6667, 0.0, 1.0, 0.0, 0.6667, 0.0, 0.3333, 0.0, 0.3333, 0.0, 0.6667, 1.0, 0.0, 1.0, 0.3333, 1.0, 0.3333, 1.0, 0.0, 1.0, 0.3333, 1.0, 0.6667, 1.0, 0.6667, 1.0, 0.3333, 0.75, 0.0, 1.0, 0.0, 1.0, 0.3333, 0.75, 0.3333, 0.75, 0.3333, 1.0, 0.3333, 1.0, 0.6667, 0.75, 0.6667, 0.0, 1.0, 0.0, 0.6667, 0.0, 0.6667, 0.0, 1.0, 0.0, 0.6667, 0.0, 0.3333, 0.0, 0.3333, 0.0, 0.6667, 1.0, 0.0, 1.0, 0.3333, 1.0, 0.3333, 1.0, 0.0, 1.0, 0.3333, 1.0, 0.6667, 1.0, 0.6667, 1.0, 0.3333, 0.75, 0.0, 0.75, 0.3333, 1.0, 0.3333, 1.0, 0.0, 0.75, 0.3333, 0.75, 0.6667, 1.0, 0.6667, 1.0, 0.3333, 0.0, 0.3333, 0.0, 0.6667, 0.25, 0.6667, 0.25, 0.3333, 0.25, 0.3333, 0.25, 0.6667, 0.5, 0.6667, 0.5, 0.3333, 0.5, 0.3333, 0.5, 0.6667, 0.75, 0.6667, 0.75, 0.3333, 0.0, 0.0, 0.0, 0.3333, 0.25, 0.3333, 0.25, 0.0, 0.25, 0.0, 0.25, 0.3333, 0.5, 0.3333, 0.5, 0.0, 0.5, 0.0, 0.5, 0.3333, 0.75, 0.3333, 0.75, 0.0, 0.0, 0.3333, 0.25, 0.3333, 0.25, 0.6667, 0.0, 0.6667, 0.75, 0.3333, 0.75, 0.6667, 0.644, 0.5253, 0.644, 0.4747, 0.0, 0.0, 0.25, 0.0, 0.25, 0.3333, 0.0, 0.3333, 0.25, 0.0, 0.5, 0.0, 0.5, 0.3333, 0.25, 0.3333, 0.5, 0.0, 0.75, 0.0, 0.75, 0.3333, 0.5, 0.3333, 0.0, 0.0, 0.25, 0.0, 0.25, 0.0, 0.0, 0.0, 0.25, 0.0, 0.5, 0.0, 0.5, 0.0, 0.25, 0.0, 0.5, 0.0, 0.75, 0.0, 0.75, 0.0, 0.5, 0.0, 0.0, 0.6667, 0.25, 0.6667, 0.25, 1.0, 0.0, 1.0, 0.25, 0.6667, 0.5, 0.6667, 0.5, 1.0, 0.25, 1.0, 0.5, 0.6667, 0.75, 0.6667, 0.75, 1.0, 0.5, 1.0, 0.0, 0.0, 0.25, 0.0, 0.25, 0.0, 0.0, 0.0, 0.25, 0.0, 0.5, 0.0, 0.5, 0.0, 0.25, 0.0, 0.5, 0.0, 0.75, 0.0, 0.75, 0.0, 0.5, 0.0, 1.0, 1.0, 0.75, 1.0, 0.75, 1.0, 1.0, 1.0, 0.75, 1.0, 0.5, 1.0, 0.5, 1.0, 0.75, 1.0, 0.5, 1.0, 0.25, 1.0, 0.25, 1.0, 0.5, 1.0, 1.0, 1.0, 0.75, 1.0, 0.75, 1.0, 1.0, 1.0, 0.75, 1.0, 0.5, 1.0, 0.5, 1.0, 0.75, 1.0, 0.5, 1.0, 0.25, 1.0, 0.25, 1.0, 0.5, 1.0, 0.0, 0.6667, 0.0, 1.0, 0.25, 1.0, 0.25, 0.6667, 0.25, 0.6667, 0.25, 1.0, 0.5, 1.0, 0.5, 0.6667, 0.5, 0.6667, 0.5, 1.0, 0.75, 1.0, 0.75, 0.6667, 0.5, 0.3333, 0.5, 0.6667, 0.3942, 0.5256, 0.3942, 0.4744, 0.5, 0.6667, 0.25, 0.6667, 0.3558, 0.5256, 0.3942, 0.5256, 0.5, 0.6667, 0.5, 0.3333, 0.606, 0.4747, 0.606, 0.5253, 0.25, 0.3333, 0.5, 0.3333, 0.3942, 0.4744, 0.3558, 0.4744, 0.75, 0.6667, 0.5, 0.6667, 0.606, 0.5253, 0.644, 0.5253, 0.5, 0.3333, 0.75, 0.3333, 0.644, 0.4747, 0.606, 0.4747, 0.3558, 0.4744, 0.3942, 0.4744, 0.3942, 0.5256, 0.3558, 0.5256, 0.606, 0.4747, 0.644, 0.4747, 0.644, 0.5253, 0.606, 0.5253, 0.25, 0.6667, 0.25, 0.3333, 0.3558, 0.4744, 0.3558, 0.5256])
me_plane_009.update()
me_plane_011 = bpy.data.meshes.new('Plane.011')
me_plane_011.from_pydata([(-1.0, -1.0, 0.0), (1.0, -1.0, 0.0), (-1.0, 1.0, 0.0), (1.0, 1.0, 0.0), (-1.0, 1.0, 0.0), (-1.0, -1.0, 0.0), (1.0, -1.0, 0.0), (1.0, 1.0, 0.0), (-1.0, 1.0, 0.4491), (-1.0, -1.0, 0.4491), (1.0, -1.0, 0.4491), (1.0, 1.0, 0.4491), (-1.0, 0.6584, 0.0), (-1.0, -0.6607, 0.0), (1.0, -0.6607, 0.0), (1.0, 0.6584, 0.0), (-1.0, 0.6584, 0.0), (-1.0, -0.6607, 0.0), (1.0, -0.6607, 0.0), (1.0, 0.6584, 0.0), (-1.0, 0.6584, 0.4491), (-1.0, -0.6607, 0.4491), (1.0, -0.6607, 0.4491), (1.0, 0.6584, 0.4491), (-0.7873, -1.0, 0.0), (0.0, -1.0, 0.0), (0.8142, -1.0, 0.0), (0.8142, 1.0, 0.0), (0.0, 1.0, 0.0), (-0.7873, 1.0, 0.0), (-0.7873, -1.0, 0.0), (0.0, -1.0, 0.0), (0.8142, -1.0, 0.0), (0.8142, 1.0, 0.0), (0.0, 1.0, 0.0), (-0.7873, 1.0, 0.0), (-0.7873, -1.0, 0.4491), (0.0, -1.0, 0.4491), (0.8142, -1.0, 0.4491), (0.8142, 1.0, 0.4491), (0.0, 1.0, 0.4491), (-0.7873, 1.0, 0.4491), (0.8142, -0.6607, 0.588), (0.0, -0.6607, 0.588), (-0.7873, -0.6607, 0.588), (0.8142, 0.6584, 0.588), (0.0, 0.6584, 0.588), (-0.7873, 0.6584, 0.588), (-0.7873, -0.6607, 0.0), (0.0, -0.6607, 0.0), (0.8142, -0.6607, 0.0), (-0.7873, 0.6584, 0.0), (0.0, 0.6584, 0.0), (0.8142, 0.6584, 0.0), (-0.4541, -0.1024, 0.3828), (-0.3333, -0.1024, 0.3828), (-0.3333, 0.1, 0.3828), (-0.4541, 0.1, 0.3828), (0.3452, -0.1015, 0.3828), (0.469, -0.1015, 0.3828), (0.469, 0.09911, 0.3828), (0.3452, 0.09911, 0.3828)], [], [(53, 27, 3, 15), (35, 4, 8, 41), (15, 3, 7, 19), (13, 0, 5, 17), (29, 2, 4, 35), (26, 1, 6, 32), (45, 23, 11, 39), (32, 6, 10, 38), (19, 7, 11, 23), (17, 5, 9, 21), (4, 16, 20, 8), (16, 17, 21, 20), (6, 18, 22, 10), (18, 19, 23, 22), (38, 10, 22, 42), (42, 22, 23, 45), (2, 12, 16, 4), (12, 13, 17, 16), (1, 14, 18, 6), (14, 15, 19, 18), (26, 50, 14, 1), (50, 53, 15, 14), (13, 12, 51, 48), (48, 51, 52, 49), (49, 52, 53, 50), (0, 13, 48, 24), (24, 48, 49, 25), (25, 49, 50, 26), (21, 44, 47, 20), (42, 45, 60, 59), (9, 36, 44, 21), (36, 37, 43, 44), (37, 38, 42, 43), (5, 30, 36, 9), (30, 31, 37, 36), (31, 32, 38, 37), (20, 47, 41, 8), (47, 46, 40, 41), (46, 45, 39, 40), (0, 24, 30, 5), (24, 25, 31, 30), (25, 26, 32, 31), (3, 27, 33, 7), (27, 28, 34, 33), (28, 29, 35, 34), (7, 33, 39, 11), (33, 34, 40, 39), (34, 35, 41, 40), (12, 2, 29, 51), (51, 29, 28, 52), (52, 28, 27, 53), (43, 46, 56, 55), (46, 47, 57, 56), (46, 43, 58, 61), (44, 43, 55, 54), (45, 46, 61, 60), (43, 42, 59, 58), (54, 55, 56, 57), (58, 59, 60, 61), (47, 44, 54, 57)])
me_plane_011.polygons.foreach_set('use_smooth', [True] * 60)
_uv = me_plane_011.uv_layers.new(name='UVMap')
_uv.uv.foreach_set('vector', [0.75, 0.6667, 0.75, 1.0, 1.0, 1.0, 1.0, 0.6667, 0.25, 1.0, 0.0, 1.0, 0.0, 1.0, 0.25, 1.0, 1.0, 0.6667, 1.0, 1.0, 1.0, 1.0, 1.0, 0.6667, 0.0, 0.3333, 0.0, 0.0, 0.0, 0.0, 0.0, 0.3333, 0.25, 1.0, 0.0, 1.0, 0.0, 1.0, 0.25, 1.0, 0.75, 0.0, 1.0, 0.0, 1.0, 0.0, 0.75, 0.0, 0.75, 0.6667, 1.0, 0.6667, 1.0, 1.0, 0.75, 1.0, 0.75, 0.0, 1.0, 0.0, 1.0, 0.0, 0.75, 0.0, 1.0, 0.6667, 1.0, 1.0, 1.0, 1.0, 1.0, 0.6667, 0.0, 0.3333, 0.0, 0.0, 0.0, 0.0, 0.0, 0.3333, 0.0, 1.0, 0.0, 0.6667, 0.0, 0.6667, 0.0, 1.0, 0.0, 0.6667, 0.0, 0.3333, 0.0, 0.3333, 0.0, 0.6667, 1.0, 0.0, 1.0, 0.3333, 1.0, 0.3333, 1.0, 0.0, 1.0, 0.3333, 1.0, 0.6667, 1.0, 0.6667, 1.0, 0.3333, 0.75, 0.0, 1.0, 0.0, 1.0, 0.3333, 0.75, 0.3333, 0.75, 0.3333, 1.0, 0.3333, 1.0, 0.6667, 0.75, 0.6667, 0.0, 1.0, 0.0, 0.6667, 0.0, 0.6667, 0.0, 1.0, 0.0, 0.6667, 0.0, 0.3333, 0.0, 0.3333, 0.0, 0.6667, 1.0, 0.0, 1.0, 0.3333, 1.0, 0.3333, 1.0, 0.0, 1.0, 0.3333, 1.0, 0.6667, 1.0, 0.6667, 1.0, 0.3333, 0.75, 0.0, 0.75, 0.3333, 1.0, 0.3333, 1.0, 0.0, 0.75, 0.3333, 0.75, 0.6667, 1.0, 0.6667, 1.0, 0.3333, 0.0, 0.3333, 0.0, 0.6667, 0.25, 0.6667, 0.25, 0.3333, 0.25, 0.3333, 0.25, 0.6667, 0.5, 0.6667, 0.5, 0.3333, 0.5, 0.3333, 0.5, 0.6667, 0.75, 0.6667, 0.75, 0.3333, 0.0, 0.0, 0.0, 0.3333, 0.25, 0.3333, 0.25, 0.0, 0.25, 0.0, 0.25, 0.3333, 0.5, 0.3333, 0.5, 0.0, 0.5, 0.0, 0.5, 0.3333, 0.75, 0.3333, 0.75, 0.0, 0.0, 0.3333, 0.25, 0.3333, 0.25, 0.6667, 0.0, 0.6667, 0.75, 0.3333, 0.75, 0.6667, 0.644, 0.5253, 0.644, 0.4747, 0.0, 0.0, 0.25, 0.0, 0.25, 0.3333, 0.0, 0.3333, 0.25, 0.0, 0.5, 0.0, 0.5, 0.3333, 0.25, 0.3333, 0.5, 0.0, 0.75, 0.0, 0.75, 0.3333, 0.5, 0.3333, 0.0, 0.0, 0.25, 0.0, 0.25, 0.0, 0.0, 0.0, 0.25, 0.0, 0.5, 0.0, 0.5, 0.0, 0.25, 0.0, 0.5, 0.0, 0.75, 0.0, 0.75, 0.0, 0.5, 0.0, 0.0, 0.6667, 0.25, 0.6667, 0.25, 1.0, 0.0, 1.0, 0.25, 0.6667, 0.5, 0.6667, 0.5, 1.0, 0.25, 1.0, 0.5, 0.6667, 0.75, 0.6667, 0.75, 1.0, 0.5, 1.0, 0.0, 0.0, 0.25, 0.0, 0.25, 0.0, 0.0, 0.0, 0.25, 0.0, 0.5, 0.0, 0.5, 0.0, 0.25, 0.0, 0.5, 0.0, 0.75, 0.0, 0.75, 0.0, 0.5, 0.0, 1.0, 1.0, 0.75, 1.0, 0.75, 1.0, 1.0, 1.0, 0.75, 1.0, 0.5, 1.0, 0.5, 1.0, 0.75, 1.0, 0.5, 1.0, 0.25, 1.0, 0.25, 1.0, 0.5, 1.0, 1.0, 1.0, 0.75, 1.0, 0.75, 1.0, 1.0, 1.0, 0.75, 1.0, 0.5, 1.0, 0.5, 1.0, 0.75, 1.0, 0.5, 1.0, 0.25, 1.0, 0.25, 1.0, 0.5, 1.0, 0.0, 0.6667, 0.0, 1.0, 0.25, 1.0, 0.25, 0.6667, 0.25, 0.6667, 0.25, 1.0, 0.5, 1.0, 0.5, 0.6667, 0.5, 0.6667, 0.5, 1.0, 0.75, 1.0, 0.75, 0.6667, 0.5, 0.3333, 0.5, 0.6667, 0.3942, 0.5256, 0.3942, 0.4744, 0.5, 0.6667, 0.25, 0.6667, 0.3558, 0.5256, 0.3942, 0.5256, 0.5, 0.6667, 0.5, 0.3333, 0.606, 0.4747, 0.606, 0.5253, 0.25, 0.3333, 0.5, 0.3333, 0.3942, 0.4744, 0.3558, 0.4744, 0.75, 0.6667, 0.5, 0.6667, 0.606, 0.5253, 0.644, 0.5253, 0.5, 0.3333, 0.75, 0.3333, 0.644, 0.4747, 0.606, 0.4747, 0.3558, 0.4744, 0.3942, 0.4744, 0.3942, 0.5256, 0.3558, 0.5256, 0.606, 0.4747, 0.644, 0.4747, 0.644, 0.5253, 0.606, 0.5253, 0.25, 0.6667, 0.25, 0.3333, 0.3558, 0.4744, 0.3558, 0.5256])
me_plane_011.update()
me_circle = bpy.data.meshes.new('Circle')
me_circle.from_pydata([(0.0, 1.0, 0.0), (-0.2588, 0.9659, 0.0), (-0.5, 0.866, 0.0), (-0.7071, 0.7071, 0.0), (-0.866, 0.5, 0.0), (-0.9659, 0.2588, 0.0), (-1.0, 0.0, 0.0), (-0.9659, -0.2588, 0.0), (-0.866, -0.5, 0.0), (-0.7071, -0.7071, 0.0), (-0.5, -0.866, 0.0), (-0.2588, -0.9659, 0.0), (0.0, -1.0, 0.0), (0.2588, -0.9659, 0.0), (0.5, -0.866, 0.0), (0.7071, -0.7071, 0.0), (0.866, -0.5, 0.0), (0.9659, -0.2588, 0.0), (1.0, 0.0, 0.0), (0.9659, 0.2588, 0.0), (0.866, 0.5, 0.0), (0.7071, 0.7071, 0.0), (0.5, 0.866, 0.0), (0.2588, 0.9659, 0.0), (0.0, 1.0, 1.898), (-0.2588, 0.9659, 1.898), (-0.5, 0.866, 1.898), (-0.7071, 0.7071, 1.898), (-0.866, 0.5, 1.898), (-0.9659, 0.2588, 1.898), (-1.0, 0.0, 1.898), (-0.9659, -0.2588, 1.898), (-0.866, -0.5, 1.898), (-0.7071, -0.7071, 1.898), (-0.5, -0.866, 1.898), (-0.2588, -0.9659, 1.898), (0.0, -1.0, 1.898), (0.2588, -0.9659, 1.898), (0.5, -0.866, 1.898), (0.7071, -0.7071, 1.898), (0.866, -0.5, 1.898), (0.9659, -0.2588, 1.898), (1.0, 0.0, 1.898), (0.9659, 0.2588, 1.898), (0.866, 0.5, 1.898), (0.7071, 0.7071, 1.898), (0.5, 0.866, 1.898), (0.2588, 0.9659, 1.898)], [], [(13, 14, 38, 37), (6, 7, 31, 30), (21, 22, 46, 45), (14, 15, 39, 38), (7, 8, 32, 31), (22, 23, 47, 46), (0, 1, 25, 24), (15, 16, 40, 39), (8, 9, 33, 32), (23, 0, 24, 47), (1, 2, 26, 25), (16, 17, 41, 40), (9, 10, 34, 33), (2, 3, 27, 26), (17, 18, 42, 41), (10, 11, 35, 34), (3, 4, 28, 27), (18, 19, 43, 42), (11, 12, 36, 35), (4, 5, 29, 28), (19, 20, 44, 43), (12, 13, 37, 36), (5, 6, 30, 29), (20, 21, 45, 44)])
_uv = me_circle.uv_layers.new(name='UVMap')
_uv.uv.foreach_set('vector', [0.0, 0.0, 0.0, 0.0, 0.0, 0.0, 0.0, 0.0, 0.0, 0.0, 0.0, 0.0, 0.0, 0.0, 0.0, 0.0, 0.0, 0.0, 0.0, 0.0, 0.0, 0.0, 0.0, 0.0, 0.0, 0.0, 0.0, 0.0, 0.0, 0.0, 0.0, 0.0, 0.0, 0.0, 0.0, 0.0, 0.0, 0.0, 0.0, 0.0, 0.0, 0.0, 0.0, 0.0, 0.0, 0.0, 0.0, 0.0, 0.0, 0.0, 0.0, 0.0, 0.0, 0.0, 0.0, 0.0, 0.0, 0.0, 0.0, 0.0, 0.0, 0.0, 0.0, 0.0, 0.0, 0.0, 0.0, 0.0, 0.0, 0.0, 0.0, 0.0, 0.0, 0.0, 0.0, 0.0, 0.0, 0.0, 0.0, 0.0, 0.0, 0.0, 0.0, 0.0, 0.0, 0.0, 0.0, 0.0, 0.0, 0.0, 0.0, 0.0, 0.0, 0.0, 0.0, 0.0, 0.0, 0.0, 0.0, 0.0, 0.0, 0.0, 0.0, 0.0, 0.0, 0.0, 0.0, 0.0, 0.0, 0.0, 0.0, 0.0, 0.0, 0.0, 0.0, 0.0, 0.0, 0.0, 0.0, 0.0, 0.0, 0.0, 0.0, 0.0, 0.0, 0.0, 0.0, 0.0, 0.0, 0.0, 0.0, 0.0, 0.0, 0.0, 0.0, 0.0, 0.0, 0.0, 0.0, 0.0, 0.0, 0.0, 0.0, 0.0, 0.0, 0.0, 0.0, 0.0, 0.0, 0.0, 0.0, 0.0, 0.0, 0.0, 0.0, 0.0, 0.0, 0.0, 0.0, 0.0, 0.0, 0.0, 0.0, 0.0, 0.0, 0.0, 0.0, 0.0, 0.0, 0.0, 0.0, 0.0, 0.0, 0.0, 0.0, 0.0, 0.0, 0.0, 0.0, 0.0, 0.0, 0.0, 0.0, 0.0, 0.0, 0.0, 0.0, 0.0, 0.0, 0.0, 0.0, 0.0])
me_circle.update()

# ---- objects
ob_plane = bpy.data.objects.new('Plane', me_plane)
ob_plane_001 = bpy.data.objects.new('Plane.001', me_plane_001)
ob_plane_002 = bpy.data.objects.new('Plane.002', me_plane_002)
ob_plane_003 = bpy.data.objects.new('Plane.003', me_plane_003)
ob_plane_004 = bpy.data.objects.new('Plane.004', me_plane_004)
ob_plane_005 = bpy.data.objects.new('Plane.005', me_plane_005)
ob_plane_006 = bpy.data.objects.new('Plane.006', me_plane_006)
ob_plane_007 = bpy.data.objects.new('Plane.007', me_plane_009)
ob_plane_008 = bpy.data.objects.new('Plane.008', me_plane_011)
ob_circle = bpy.data.objects.new('Circle', me_circle)

# ---- transforms, parenting, visibility, modifiers, constraints
ob_plane.location = (0.0, 0.0, 0.0)
ob_plane.scale = (4.0, 4.0, 4.0)
ob_plane_001.location = (0.0, 0.0, 0.1348)
ob_plane_001.scale = (4.0, 4.0, 4.0)
_m = ob_plane_001.modifiers.new('Subdivision', 'SUBSURF')
_m.levels = 2
ob_plane_002.location = (1.409, -2.319, 0.7397)
ob_plane_002.scale = (1.287, 0.8123, 0.9735)
_m = ob_plane_002.modifiers.new('Subdivision', 'SUBSURF')
_m.levels = 2
ob_plane_003.location = (-1.165, -2.319, 0.7397)
ob_plane_003.scale = (1.287, 0.8123, 0.9735)
_m = ob_plane_003.modifiers.new('Subdivision', 'SUBSURF')
_m.levels = 2
ob_plane_004.location = (2.04, -1.501, 1.751)
ob_plane_004.rotation_euler = (1.485, 2.212e-16, 2.031e-16)
ob_plane_004.scale = (0.9411, 0.5601, 0.6596)
_m = ob_plane_004.modifiers.new('Subdivision', 'SUBSURF')
_m.levels = 2
ob_plane_005.location = (0.1098, -1.501, 1.751)
ob_plane_005.rotation_euler = (1.485, 2.212e-16, 2.031e-16)
ob_plane_005.scale = (0.9411, 0.5601, 0.6596)
_m = ob_plane_005.modifiers.new('Subdivision', 'SUBSURF')
_m.levels = 2
ob_plane_006.location = (-1.814, -1.501, 1.751)
ob_plane_006.rotation_euler = (1.485, 2.212e-16, 2.031e-16)
ob_plane_006.scale = (0.9411, 0.5601, 0.6596)
_m = ob_plane_006.modifiers.new('Subdivision', 'SUBSURF')
_m.levels = 2
ob_plane_007.location = (2.921, -2.576, 1.25)
ob_plane_007.rotation_euler = (-0.004356, -9.673e-19, 1.571)
ob_plane_007.scale = (0.7274, 0.3292, 0.5477)
_m = ob_plane_007.modifiers.new('Subdivision', 'SUBSURF')
_m.levels = 2
ob_plane_008.location = (-2.721, -2.576, 1.25)
ob_plane_008.rotation_euler = (-0.004356, -9.673e-19, 1.571)
ob_plane_008.scale = (0.7274, 0.3292, 0.5477)
_m = ob_plane_008.modifiers.new('Subdivision', 'SUBSURF')
_m.levels = 2
ob_circle.location = (2.703, -2.712, -8.047e-06)
ob_circle.scale = (0.1649, 0.1649, 0.1649)

# ---- collection membership
col_collection.objects.link(ob_plane)
col_collection.objects.link(ob_plane_001)
col_collection.objects.link(ob_plane_002)
col_collection.objects.link(ob_plane_003)
col_collection.objects.link(ob_plane_004)
col_collection.objects.link(ob_plane_005)
col_collection.objects.link(ob_plane_006)
col_collection.objects.link(ob_plane_007)
col_collection.objects.link(ob_plane_008)
col_collection.objects.link(ob_circle)

# ---- scene / render settings (as saved in the file)
scene.frame_start = 1; scene.frame_end = 250; scene.frame_set(1)
scene.render.engine = 'BLENDER_EEVEE_NEXT'
scene.cycles.sampling_pattern = 'TABULATED_SOBOL'
scene.view_settings.view_transform = 'Filmic'
bpy.context.view_layer.update()

# ---- added for rendering (the .blend has no active camera and no usable light): camera, sun
cam_auto = bpy.data.cameras.new('AutoCamera')
cam_auto.lens = 50.0
cam_auto.sensor_width = 36.0
cam_auto.clip_end = 1000.0
ob_auto_camera = bpy.data.objects.new('AutoCamera', cam_auto)
scene.collection.objects.link(ob_auto_camera)
ob_auto_camera.location = (11.7289, -14.1012, 11.8566)
ob_auto_camera.rotation_euler = (1.09748, -7.21219e-08, 0.694738)
scene.camera = ob_auto_camera
light_auto_sun = bpy.data.lights.new('AutoSun', 'SUN')
light_auto_sun.energy = 3.0
light_auto_sun.angle = 0.0523599
ob_auto_sun = bpy.data.objects.new('AutoSun', light_auto_sun)
scene.collection.objects.link(ob_auto_sun)
ob_auto_sun.rotation_euler = (0.872665, 0.174533, 0.523599)
bpy.context.view_layer.update()
